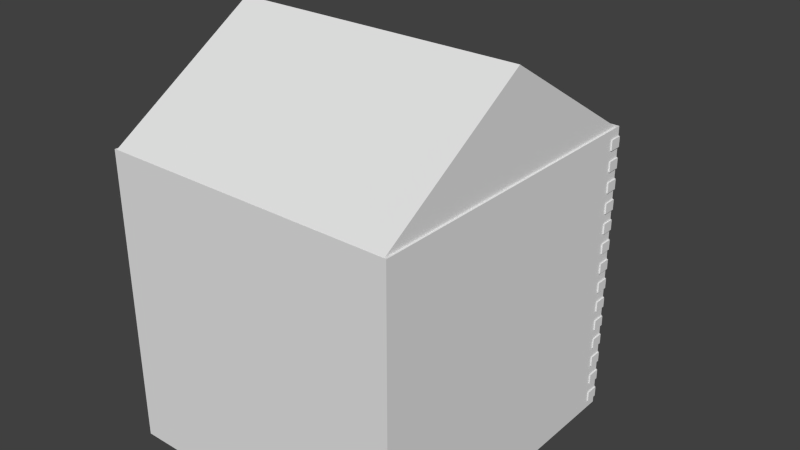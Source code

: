 # Source: Bookstore.blend  (saved by Blender 2.73.0; exported with 4.5.12 LTS)
import bpy
from mathutils import Matrix  # noqa: F401  (used for matrix-valued properties, if any)

bpy.ops.wm.read_factory_settings(use_empty=True)
scene = bpy.context.scene
scene.name = 'Scene'

# ---- collections
col_collection_1 = bpy.data.collections.new('Collection 1'); scene.collection.children.link(col_collection_1)

# ---- materials (node trees are filled in below, after node groups)
mat_material_001 = bpy.data.materials.new('Material.001')
mat_material_001.alpha_threshold = 0.0
mat_material_001.use_transparent_shadow = False
mat_material_001.roughness = 0.5
mat_material_002 = bpy.data.materials.new('Material.002')
mat_material_002.alpha_threshold = 0.0
mat_material_002.use_transparent_shadow = False
mat_material_002.roughness = 0.5
mat_material_004 = bpy.data.materials.new('Material.004')
mat_material_004.alpha_threshold = 0.0
mat_material_004.use_transparent_shadow = False
mat_material_004.roughness = 0.5
mat_material_003 = bpy.data.materials.new('Material.003')
mat_material_003.alpha_threshold = 0.0
mat_material_003.use_transparent_shadow = False
mat_material_003.roughness = 0.5
mat_material = bpy.data.materials.new('Material')
mat_material.alpha_threshold = 0.0
mat_material.use_transparent_shadow = False
mat_material.roughness = 0.5
mat_material.line_color = (0.0, 0.0, 0.0, 1.0)

# ---- material node trees

# ---- world
world_world = bpy.data.worlds.new('World'); scene.world = world_world
world_world.color = (0.05088, 0.05088, 0.05088)
world_world.use_sun_shadow = False
world_world.sun_shadow_jitter_overblur = 0.0
world_world.cycles.sampling_method = 'MANUAL'
world_world.cycles.sample_map_resolution = 256

# ---- meshes
me_cube_005 = bpy.data.meshes.new('Cube.005')
me_cube_005.from_pydata([(0.03492, 0.3252, -0.265), (-0.03492, 0.3252, -0.265), (-0.03492, -0.3252, -0.265), (0.03492, -0.3252, -0.265), (0.03492, 0.3252, 0.265), (-0.03492, 0.3252, 0.265), (-0.03492, -0.3252, 0.265), (0.03492, -0.3252, 0.265), (0.03492, 0.3252, -1.325), (-0.03492, 0.3252, -1.325), (-0.03492, -0.3252, -1.325), (0.03492, -0.3252, -1.325), (0.03492, 0.3252, -0.7949), (-0.03492, 0.3252, -0.7949), (-0.03492, -0.3252, -0.7949), (0.03492, -0.3252, -0.7949), (0.03492, 0.3252, -2.385), (-0.03492, 0.3252, -2.385), (-0.03492, -0.3252, -2.385), (0.03492, -0.3252, -2.385), (0.03492, 0.3252, -1.855), (-0.03492, 0.3252, -1.855), (-0.03492, -0.3252, -1.855), (0.03492, -0.3252, -1.855), (0.03492, 0.3252, -3.445), (-0.03492, 0.3252, -3.445), (-0.03492, -0.3252, -3.445), (0.03492, -0.3252, -3.445), (0.03492, 0.3252, -2.915), (-0.03492, 0.3252, -2.915), (-0.03492, -0.3252, -2.915), (0.03492, -0.3252, -2.915), (0.03492, 0.3252, -4.505), (-0.03492, 0.3252, -4.505), (-0.03492, -0.3252, -4.505), (0.03492, -0.3252, -4.505), (0.03492, 0.3252, -3.975), (-0.03492, 0.3252, -3.975), (-0.03492, -0.3252, -3.975), (0.03492, -0.3252, -3.975), (0.03492, 0.3252, -5.565), (-0.03492, 0.3252, -5.565), (-0.03492, -0.3252, -5.565), (0.03492, -0.3252, -5.565), (0.03492, 0.3252, -5.035), (-0.03492, 0.3252, -5.035), (-0.03492, -0.3252, -5.035), (0.03492, -0.3252, -5.035), (0.03492, 0.3252, -6.625), (-0.03492, 0.3252, -6.625), (-0.03492, -0.3252, -6.625), (0.03492, -0.3252, -6.625), (0.03492, 0.3252, -6.095), (-0.03492, 0.3252, -6.095), (-0.03492, -0.3252, -6.095), (0.03492, -0.3252, -6.095), (0.03492, 0.3252, -7.684), (-0.03492, 0.3252, -7.684), (-0.03492, -0.3252, -7.684), (0.03492, -0.3252, -7.684), (0.03492, 0.3252, -7.154), (-0.03492, 0.3252, -7.154), (-0.03492, -0.3252, -7.154), (0.03492, -0.3252, -7.154), (0.03492, 0.3252, -8.744), (-0.03492, 0.3252, -8.744), (-0.03492, -0.3252, -8.744), (0.03492, -0.3252, -8.744), (0.03492, 0.3252, -8.214), (-0.03492, 0.3252, -8.214), (-0.03492, -0.3252, -8.214), (0.03492, -0.3252, -8.214), (0.03492, 0.3252, -9.804), (-0.03492, 0.3252, -9.804), (-0.03492, -0.3252, -9.804), (0.03492, -0.3252, -9.804), (0.03492, 0.3252, -9.274), (-0.03492, 0.3252, -9.274), (-0.03492, -0.3252, -9.274), (0.03492, -0.3252, -9.274), (0.03492, 0.3252, -10.86), (-0.03492, 0.3252, -10.86), (-0.03492, -0.3252, -10.86), (0.03492, -0.3252, -10.86), (0.03492, 0.3252, -10.33), (-0.03492, 0.3252, -10.33), (-0.03492, -0.3252, -10.33), (0.03492, -0.3252, -10.33), (0.03492, 0.3252, -11.92), (-0.03492, 0.3252, -11.92), (-0.03492, -0.3252, -11.92), (0.03492, -0.3252, -11.92), (0.03492, 0.3252, -11.39), (-0.03492, 0.3252, -11.39), (-0.03492, -0.3252, -11.39), (0.03492, -0.3252, -11.39), (0.03492, 0.3252, -12.98), (-0.03492, 0.3252, -12.98), (-0.03492, -0.3252, -12.98), (0.03492, -0.3252, -12.98), (0.03492, 0.3252, -12.45), (-0.03492, 0.3252, -12.45), (-0.03492, -0.3252, -12.45), (0.03492, -0.3252, -12.45), (0.03492, 0.3252, -14.04), (-0.03492, 0.3252, -14.04), (-0.03492, -0.3252, -14.04), (0.03492, -0.3252, -14.04), (0.03492, 0.3252, -13.51), (-0.03492, 0.3252, -13.51), (-0.03492, -0.3252, -13.51), (0.03492, -0.3252, -13.51), (-15.38, 0.3252, -0.265), (-15.45, 0.3252, -0.265), (-15.45, -0.3252, -0.265), (-15.38, -0.3252, -0.265), (-15.38, 0.3252, 0.265), (-15.45, 0.3252, 0.265), (-15.45, -0.3252, 0.265), (-15.38, -0.3252, 0.265), (-15.38, 0.3252, -1.325), (-15.45, 0.3252, -1.325), (-15.45, -0.3252, -1.325), (-15.38, -0.3252, -1.325), (-15.38, 0.3252, -0.7949), (-15.45, 0.3252, -0.7949), (-15.45, -0.3252, -0.7949), (-15.38, -0.3252, -0.7949), (-15.38, 0.3252, -2.385), (-15.45, 0.3252, -2.385), (-15.45, -0.3252, -2.385), (-15.38, -0.3252, -2.385), (-15.38, 0.3252, -1.855), (-15.45, 0.3252, -1.855), (-15.45, -0.3252, -1.855), (-15.38, -0.3252, -1.855), (-15.38, 0.3252, -3.445), (-15.45, 0.3252, -3.445), (-15.45, -0.3252, -3.445), (-15.38, -0.3252, -3.445), (-15.38, 0.3252, -2.915), (-15.45, 0.3252, -2.915), (-15.45, -0.3252, -2.915), (-15.38, -0.3252, -2.915), (-15.38, 0.3252, -4.505), (-15.45, 0.3252, -4.505), (-15.45, -0.3252, -4.505), (-15.38, -0.3252, -4.505), (-15.38, 0.3252, -3.975), (-15.45, 0.3252, -3.975), (-15.45, -0.3252, -3.975), (-15.38, -0.3252, -3.975), (-15.38, 0.3252, -5.565), (-15.45, 0.3252, -5.565), (-15.45, -0.3252, -5.565), (-15.38, -0.3252, -5.565), (-15.38, 0.3252, -5.035), (-15.45, 0.3252, -5.035), (-15.45, -0.3252, -5.035), (-15.38, -0.3252, -5.035), (-15.38, 0.3252, -6.625), (-15.45, 0.3252, -6.625), (-15.45, -0.3252, -6.625), (-15.38, -0.3252, -6.625), (-15.38, 0.3252, -6.095), (-15.45, 0.3252, -6.095), (-15.45, -0.3252, -6.095), (-15.38, -0.3252, -6.095), (-15.38, 0.3252, -7.684), (-15.45, 0.3252, -7.684), (-15.45, -0.3252, -7.684), (-15.38, -0.3252, -7.684), (-15.38, 0.3252, -7.154), (-15.45, 0.3252, -7.154), (-15.45, -0.3252, -7.154), (-15.38, -0.3252, -7.154), (-15.38, 0.3252, -8.744), (-15.45, 0.3252, -8.744), (-15.45, -0.3252, -8.744), (-15.38, -0.3252, -8.744), (-15.38, 0.3252, -8.214), (-15.45, 0.3252, -8.214), (-15.45, -0.3252, -8.214), (-15.38, -0.3252, -8.214), (-15.38, 0.3252, -9.804), (-15.45, 0.3252, -9.804), (-15.45, -0.3252, -9.804), (-15.38, -0.3252, -9.804), (-15.38, 0.3252, -9.274), (-15.45, 0.3252, -9.274), (-15.45, -0.3252, -9.274), (-15.38, -0.3252, -9.274), (-15.38, 0.3252, -10.86), (-15.45, 0.3252, -10.86), (-15.45, -0.3252, -10.86), (-15.38, -0.3252, -10.86), (-15.38, 0.3252, -10.33), (-15.45, 0.3252, -10.33), (-15.45, -0.3252, -10.33), (-15.38, -0.3252, -10.33), (-15.38, 0.3252, -11.92), (-15.45, 0.3252, -11.92), (-15.45, -0.3252, -11.92), (-15.38, -0.3252, -11.92), (-15.38, 0.3252, -11.39), (-15.45, 0.3252, -11.39), (-15.45, -0.3252, -11.39), (-15.38, -0.3252, -11.39), (-15.38, 0.3252, -12.98), (-15.45, 0.3252, -12.98), (-15.45, -0.3252, -12.98), (-15.38, -0.3252, -12.98), (-15.38, 0.3252, -12.45), (-15.45, 0.3252, -12.45), (-15.45, -0.3252, -12.45), (-15.38, -0.3252, -12.45), (-15.38, 0.3252, -14.04), (-15.45, 0.3252, -14.04), (-15.45, -0.3252, -14.04), (-15.38, -0.3252, -14.04), (-15.38, 0.3252, -13.51), (-15.45, 0.3252, -13.51), (-15.45, -0.3252, -13.51), (-15.38, -0.3252, -13.51), (-15.35, 0.377, -0.265), (-15.35, 0.3072, -0.265), (-14.7, 0.3072, -0.265), (-14.7, 0.377, -0.265), (-15.35, 0.377, 0.265), (-15.35, 0.3072, 0.265), (-14.7, 0.3072, 0.265), (-14.7, 0.377, 0.265), (-15.35, 0.377, -1.325), (-15.35, 0.3072, -1.325), (-14.7, 0.3072, -1.325), (-14.7, 0.377, -1.325), (-15.35, 0.377, -0.7949), (-15.35, 0.3072, -0.7949), (-14.7, 0.3072, -0.7949), (-14.7, 0.377, -0.7949), (-15.35, 0.377, -2.385), (-15.35, 0.3072, -2.385), (-14.7, 0.3072, -2.385), (-14.7, 0.377, -2.385), (-15.35, 0.377, -1.855), (-15.35, 0.3072, -1.855), (-14.7, 0.3072, -1.855), (-14.7, 0.377, -1.855), (-15.35, 0.377, -3.445), (-15.35, 0.3072, -3.445), (-14.7, 0.3072, -3.445), (-14.7, 0.377, -3.445), (-15.35, 0.377, -2.915), (-15.35, 0.3072, -2.915), (-14.7, 0.3072, -2.915), (-14.7, 0.377, -2.915), (-15.35, 0.377, -4.505), (-15.35, 0.3072, -4.505), (-14.7, 0.3072, -4.505), (-14.7, 0.377, -4.505), (-15.35, 0.377, -3.975), (-15.35, 0.3072, -3.975), (-14.7, 0.3072, -3.975), (-14.7, 0.377, -3.975), (-15.35, 0.377, -5.565), (-15.35, 0.3072, -5.565), (-14.7, 0.3072, -5.565), (-14.7, 0.377, -5.565), (-15.35, 0.377, -5.035), (-15.35, 0.3072, -5.035), (-14.7, 0.3072, -5.035), (-14.7, 0.377, -5.035), (-15.35, 0.377, -6.625), (-15.35, 0.3072, -6.625), (-14.7, 0.3072, -6.625), (-14.7, 0.377, -6.625), (-15.35, 0.377, -6.095), (-15.35, 0.3072, -6.095), (-14.7, 0.3072, -6.095), (-14.7, 0.377, -6.095), (-15.35, 0.377, -7.684), (-15.35, 0.3072, -7.684), (-14.7, 0.3072, -7.684), (-14.7, 0.377, -7.684), (-15.35, 0.377, -7.154), (-15.35, 0.3072, -7.154), (-14.7, 0.3072, -7.154), (-14.7, 0.377, -7.154), (-15.35, 0.377, -8.744), (-15.35, 0.3072, -8.744), (-14.7, 0.3072, -8.744), (-14.7, 0.377, -8.744), (-15.35, 0.377, -8.214), (-15.35, 0.3072, -8.214), (-14.7, 0.3072, -8.214), (-14.7, 0.377, -8.214), (-15.35, 0.377, -9.804), (-15.35, 0.3072, -9.804), (-14.7, 0.3072, -9.804), (-14.7, 0.377, -9.804), (-15.35, 0.377, -9.274), (-15.35, 0.3072, -9.274), (-14.7, 0.3072, -9.274), (-14.7, 0.377, -9.274), (-15.35, 0.377, -10.86), (-15.35, 0.3072, -10.86), (-14.7, 0.3072, -10.86), (-14.7, 0.377, -10.86), (-15.35, 0.377, -10.33), (-15.35, 0.3072, -10.33), (-14.7, 0.3072, -10.33), (-14.7, 0.377, -10.33), (-15.35, 0.377, -11.92), (-15.35, 0.3072, -11.92), (-14.7, 0.3072, -11.92), (-14.7, 0.377, -11.92), (-15.35, 0.377, -11.39), (-15.35, 0.3072, -11.39), (-14.7, 0.3072, -11.39), (-14.7, 0.377, -11.39), (-15.35, 0.377, -12.98), (-15.35, 0.3072, -12.98), (-14.7, 0.3072, -12.98), (-14.7, 0.377, -12.98), (-15.35, 0.377, -12.45), (-15.35, 0.3072, -12.45), (-14.7, 0.3072, -12.45), (-14.7, 0.377, -12.45), (-15.35, 0.377, -14.04), (-15.35, 0.3072, -14.04), (-14.7, 0.3072, -14.04), (-14.7, 0.377, -14.04), (-15.35, 0.377, -13.51), (-15.35, 0.3072, -13.51), (-14.7, 0.3072, -13.51), (-14.7, 0.377, -13.51), (-8.952, 0.3604, -4.037), (-8.952, 0.3121, -4.037), (-6.228, 0.3121, -4.037), (-6.228, 0.3604, -4.037), (-8.952, 0.3604, -2.69), (-8.952, 0.3121, -2.69), (-6.228, 0.3121, -2.69), (-6.228, 0.3604, -2.69), (-15.24, -15.87, 0.2924), (-15.24, 0.1131, 0.2924), (-0.1379, 0.1131, 0.2924), (-0.1379, -15.87, 0.2924), (-15.24, -15.87, 0.7493), (-15.24, 0.1131, 0.7493), (-0.1379, 0.1131, 0.7493), (-0.1379, -15.87, 0.7493), (-15.24, -7.877, 5.774), (-15.24, -7.877, 0.2924), (-0.1379, -7.877, 5.774), (-0.1379, -7.877, 0.2924), (-0.03342, 0.312, -14.44), (-0.03342, -15.9, -14.44), (-15.36, -15.9, -14.44), (-15.36, 0.312, -14.44), (-0.03342, 0.312, 0.7472), (-0.03342, -15.9, 0.7472), (-15.36, -15.9, 0.7472), (-15.36, 0.312, 0.7472), (-0.03342, 0.312, -8.683), (-0.03342, -15.9, -8.683), (-15.36, -15.9, -8.683), (-15.36, 0.312, -8.683), (-5.954, 0.312, -14.44), (-5.954, -15.9, -14.44), (-5.954, 0.312, 0.7472), (-5.954, -15.9, 0.7472), (-5.954, 0.312, -8.683), (-5.954, -15.9, -8.683), (-9.13, 0.312, -14.44), (-9.13, -15.9, -14.44), (-9.13, 0.312, 0.7472), (-9.13, -15.9, 0.7472), (-9.13, 0.312, -8.683), (-9.13, -15.9, -8.683), (-0.03342, 0.312, -11.78), (-0.03342, -15.9, -11.78), (-15.36, -15.9, -11.78), (-15.36, 0.312, -11.78), (-5.954, -15.9, -11.78), (-5.954, 0.312, -11.78), (-9.13, -15.9, -11.78), (-9.13, 0.312, -11.78), (-12.28, 0.312, -14.44), (-12.28, -15.9, -14.44), (-12.28, 0.312, 0.7472), (-12.28, -15.9, 0.7472), (-12.28, 0.312, -8.683), (-12.28, -15.9, -8.683), (-12.28, -15.9, -11.78), (-12.28, 0.312, -11.78), (-2.994, 0.312, -14.44), (-2.994, -15.9, -14.44), (-2.994, 0.312, 0.7472), (-2.994, -15.9, 0.7472), (-2.994, 0.312, -8.683), (-2.994, -15.9, -8.683), (-2.994, 0.312, -11.78), (-2.994, -15.9, -11.78), (-5.954, -0.2641, -14.44), (-5.954, -0.2641, -8.683), (-9.13, -0.2641, -14.44), (-9.13, -0.2641, -8.683), (-5.954, -0.2641, -11.78), (-9.13, -0.2641, -11.78), (-5.954, 0.9967, -8.683), (-9.13, 0.9967, -8.683), (-5.954, 0.9967, -11.78), (-9.13, 0.9967, -11.78), (-12.28, 0.9967, -8.683), (-12.28, 0.9967, -11.78), (-2.994, 0.9967, -8.683), (-2.994, 0.9967, -11.78), (-0.03342, 0.312, -4.959), (-0.03342, 0.312, -0.3635), (-0.03342, -15.9, -4.959), (-0.03342, -15.9, -0.3635), (-15.36, -15.9, -4.959), (-15.36, -15.9, -0.3635), (-15.36, 0.312, -4.959), (-15.36, 0.312, -0.3635), (-5.954, 0.312, -4.959), (-5.954, 0.312, -0.3635), (-5.954, -15.9, -0.3635), (-5.954, -15.9, -4.959), (-9.13, 0.312, -4.959), (-9.13, 0.312, -0.3635), (-9.13, -15.9, -0.3635), (-9.13, -15.9, -4.959), (-12.28, 0.312, -4.959), (-12.28, 0.312, -0.3635), (-12.28, -15.9, -0.3635), (-12.28, -15.9, -4.959), (-2.994, -15.9, -0.3635), (-2.994, -15.9, -4.959), (-2.994, 0.312, -4.959), (-2.994, 0.312, -0.3635), (-5.954, -0.03827, -4.959), (-5.954, -0.03827, -0.3635), (-9.13, -0.03827, -4.959), (-9.13, -0.03827, -0.3635), (-12.28, -0.03826, -4.959), (-12.28, -0.03827, -0.3635), (-2.994, -0.03827, -4.959), (-2.994, -0.03827, -0.3635), (-0.6873, 0.377, -0.265), (-0.6873, 0.3072, -0.265), (-0.03703, 0.3072, -0.265), (-0.03703, 0.377, -0.265), (-0.6873, 0.377, 0.265), (-0.6873, 0.3072, 0.265), (-0.03703, 0.3072, 0.265), (-0.03703, 0.377, 0.265), (-0.6873, 0.377, -1.325), (-0.6873, 0.3072, -1.325), (-0.03703, 0.3072, -1.325), (-0.03703, 0.377, -1.325), (-0.6873, 0.377, -0.7949), (-0.6873, 0.3072, -0.7949), (-0.03703, 0.3072, -0.7949), (-0.03703, 0.377, -0.7949), (-0.6873, 0.377, -2.385), (-0.6873, 0.3072, -2.385), (-0.03703, 0.3072, -2.385), (-0.03703, 0.377, -2.385), (-0.6873, 0.377, -1.855), (-0.6873, 0.3072, -1.855), (-0.03703, 0.3072, -1.855), (-0.03703, 0.377, -1.855), (-0.6873, 0.377, -3.445), (-0.6873, 0.3072, -3.445), (-0.03703, 0.3072, -3.445), (-0.03703, 0.377, -3.445), (-0.6873, 0.377, -2.915), (-0.6873, 0.3072, -2.915), (-0.03703, 0.3072, -2.915), (-0.03703, 0.377, -2.915), (-0.6873, 0.377, -4.505), (-0.6873, 0.3072, -4.505), (-0.03703, 0.3072, -4.505), (-0.03703, 0.377, -4.505), (-0.6873, 0.377, -3.975), (-0.6873, 0.3072, -3.975), (-0.03703, 0.3072, -3.975), (-0.03703, 0.377, -3.975), (-0.6873, 0.377, -5.565), (-0.6873, 0.3072, -5.565), (-0.03703, 0.3072, -5.565), (-0.03703, 0.377, -5.565), (-0.6873, 0.377, -5.035), (-0.6873, 0.3072, -5.035), (-0.03703, 0.3072, -5.035), (-0.03703, 0.377, -5.035), (-0.6873, 0.377, -6.625), (-0.6873, 0.3072, -6.625), (-0.03703, 0.3072, -6.625), (-0.03703, 0.377, -6.625), (-0.6873, 0.377, -6.095), (-0.6873, 0.3072, -6.095), (-0.03703, 0.3072, -6.095), (-0.03703, 0.377, -6.095), (-0.6873, 0.377, -7.684), (-0.6873, 0.3072, -7.684), (-0.03703, 0.3072, -7.684), (-0.03703, 0.377, -7.684), (-0.6873, 0.377, -7.154), (-0.6873, 0.3072, -7.154), (-0.03703, 0.3072, -7.154), (-0.03703, 0.377, -7.154), (-0.6873, 0.377, -8.744), (-0.6873, 0.3072, -8.744), (-0.03703, 0.3072, -8.744), (-0.03703, 0.377, -8.744), (-0.6873, 0.377, -8.214), (-0.6873, 0.3072, -8.214), (-0.03703, 0.3072, -8.214), (-0.03703, 0.377, -8.214), (-0.6873, 0.377, -9.804), (-0.6873, 0.3072, -9.804), (-0.03703, 0.3072, -9.804), (-0.03703, 0.377, -9.804), (-0.6873, 0.377, -9.274), (-0.6873, 0.3072, -9.274), (-0.03703, 0.3072, -9.274), (-0.03703, 0.377, -9.274), (-0.6873, 0.377, -10.86), (-0.6873, 0.3072, -10.86), (-0.03703, 0.3072, -10.86), (-0.03703, 0.377, -10.86), (-0.6873, 0.377, -10.33), (-0.6873, 0.3072, -10.33), (-0.03703, 0.3072, -10.33), (-0.03703, 0.377, -10.33), (-0.6873, 0.377, -11.92), (-0.6873, 0.3072, -11.92), (-0.03703, 0.3072, -11.92), (-0.03703, 0.377, -11.92), (-0.6873, 0.377, -11.39), (-0.6873, 0.3072, -11.39), (-0.03703, 0.3072, -11.39), (-0.03703, 0.377, -11.39), (-0.6873, 0.377, -12.98), (-0.6873, 0.3072, -12.98), (-0.03703, 0.3072, -12.98), (-0.03703, 0.377, -12.98), (-0.6873, 0.377, -12.45), (-0.6873, 0.3072, -12.45), (-0.03703, 0.3072, -12.45), (-0.03703, 0.377, -12.45), (-0.6873, 0.377, -14.04), (-0.6873, 0.3072, -14.04), (-0.03703, 0.3072, -14.04), (-0.03703, 0.377, -14.04), (-0.6873, 0.377, -13.51), (-0.6873, 0.3072, -13.51), (-0.03703, 0.3072, -13.51), (-0.03703, 0.377, -13.51)], [], [(4, 5, 1, 0), (5, 6, 2, 1), (6, 7, 3, 2), (7, 4, 0, 3), (0, 1, 2, 3), (7, 6, 5, 4), (12, 13, 9, 8), (13, 14, 10, 9), (14, 15, 11, 10), (15, 12, 8, 11), (8, 9, 10, 11), (15, 14, 13, 12), (20, 21, 17, 16), (21, 22, 18, 17), (22, 23, 19, 18), (23, 20, 16, 19), (16, 17, 18, 19), (23, 22, 21, 20), (28, 29, 25, 24), (29, 30, 26, 25), (30, 31, 27, 26), (31, 28, 24, 27), (24, 25, 26, 27), (31, 30, 29, 28), (36, 37, 33, 32), (37, 38, 34, 33), (38, 39, 35, 34), (39, 36, 32, 35), (32, 33, 34, 35), (39, 38, 37, 36), (44, 45, 41, 40), (45, 46, 42, 41), (46, 47, 43, 42), (47, 44, 40, 43), (40, 41, 42, 43), (47, 46, 45, 44), (52, 53, 49, 48), (53, 54, 50, 49), (54, 55, 51, 50), (55, 52, 48, 51), (48, 49, 50, 51), (55, 54, 53, 52), (60, 61, 57, 56), (61, 62, 58, 57), (62, 63, 59, 58), (63, 60, 56, 59), (56, 57, 58, 59), (63, 62, 61, 60), (68, 69, 65, 64), (69, 70, 66, 65), (70, 71, 67, 66), (71, 68, 64, 67), (64, 65, 66, 67), (71, 70, 69, 68), (76, 77, 73, 72), (77, 78, 74, 73), (78, 79, 75, 74), (79, 76, 72, 75), (72, 73, 74, 75), (79, 78, 77, 76), (84, 85, 81, 80), (85, 86, 82, 81), (86, 87, 83, 82), (87, 84, 80, 83), (80, 81, 82, 83), (87, 86, 85, 84), (92, 93, 89, 88), (93, 94, 90, 89), (94, 95, 91, 90), (95, 92, 88, 91), (88, 89, 90, 91), (95, 94, 93, 92), (100, 101, 97, 96), (101, 102, 98, 97), (102, 103, 99, 98), (103, 100, 96, 99), (96, 97, 98, 99), (103, 102, 101, 100), (108, 109, 105, 104), (109, 110, 106, 105), (110, 111, 107, 106), (111, 108, 104, 107), (104, 105, 106, 107), (111, 110, 109, 108), (116, 117, 113, 112), (117, 118, 114, 113), (118, 119, 115, 114), (119, 116, 112, 115), (112, 113, 114, 115), (119, 118, 117, 116), (124, 125, 121, 120), (125, 126, 122, 121), (126, 127, 123, 122), (127, 124, 120, 123), (120, 121, 122, 123), (127, 126, 125, 124), (132, 133, 129, 128), (133, 134, 130, 129), (134, 135, 131, 130), (135, 132, 128, 131), (128, 129, 130, 131), (135, 134, 133, 132), (140, 141, 137, 136), (141, 142, 138, 137), (142, 143, 139, 138), (143, 140, 136, 139), (136, 137, 138, 139), (143, 142, 141, 140), (148, 149, 145, 144), (149, 150, 146, 145), (150, 151, 147, 146), (151, 148, 144, 147), (144, 145, 146, 147), (151, 150, 149, 148), (156, 157, 153, 152), (157, 158, 154, 153), (158, 159, 155, 154), (159, 156, 152, 155), (152, 153, 154, 155), (159, 158, 157, 156), (164, 165, 161, 160), (165, 166, 162, 161), (166, 167, 163, 162), (167, 164, 160, 163), (160, 161, 162, 163), (167, 166, 165, 164), (172, 173, 169, 168), (173, 174, 170, 169), (174, 175, 171, 170), (175, 172, 168, 171), (168, 169, 170, 171), (175, 174, 173, 172), (180, 181, 177, 176), (181, 182, 178, 177), (182, 183, 179, 178), (183, 180, 176, 179), (176, 177, 178, 179), (183, 182, 181, 180), (188, 189, 185, 184), (189, 190, 186, 185), (190, 191, 187, 186), (191, 188, 184, 187), (184, 185, 186, 187), (191, 190, 189, 188), (196, 197, 193, 192), (197, 198, 194, 193), (198, 199, 195, 194), (199, 196, 192, 195), (192, 193, 194, 195), (199, 198, 197, 196), (204, 205, 201, 200), (205, 206, 202, 201), (206, 207, 203, 202), (207, 204, 200, 203), (200, 201, 202, 203), (207, 206, 205, 204), (212, 213, 209, 208), (213, 214, 210, 209), (214, 215, 211, 210), (215, 212, 208, 211), (208, 209, 210, 211), (215, 214, 213, 212), (220, 221, 217, 216), (221, 222, 218, 217), (222, 223, 219, 218), (223, 220, 216, 219), (216, 217, 218, 219), (223, 222, 221, 220), (228, 229, 225, 224), (229, 230, 226, 225), (230, 231, 227, 226), (231, 228, 224, 227), (224, 225, 226, 227), (231, 230, 229, 228), (236, 237, 233, 232), (237, 238, 234, 233), (238, 239, 235, 234), (239, 236, 232, 235), (232, 233, 234, 235), (239, 238, 237, 236), (244, 245, 241, 240), (245, 246, 242, 241), (246, 247, 243, 242), (247, 244, 240, 243), (240, 241, 242, 243), (247, 246, 245, 244), (252, 253, 249, 248), (253, 254, 250, 249), (254, 255, 251, 250), (255, 252, 248, 251), (248, 249, 250, 251), (255, 254, 253, 252), (260, 261, 257, 256), (261, 262, 258, 257), (262, 263, 259, 258), (263, 260, 256, 259), (256, 257, 258, 259), (263, 262, 261, 260), (268, 269, 265, 264), (269, 270, 266, 265), (270, 271, 267, 266), (271, 268, 264, 267), (264, 265, 266, 267), (271, 270, 269, 268), (276, 277, 273, 272), (277, 278, 274, 273), (278, 279, 275, 274), (279, 276, 272, 275), (272, 273, 274, 275), (279, 278, 277, 276), (284, 285, 281, 280), (285, 286, 282, 281), (286, 287, 283, 282), (287, 284, 280, 283), (280, 281, 282, 283), (287, 286, 285, 284), (292, 293, 289, 288), (293, 294, 290, 289), (294, 295, 291, 290), (295, 292, 288, 291), (288, 289, 290, 291), (295, 294, 293, 292), (300, 301, 297, 296), (301, 302, 298, 297), (302, 303, 299, 298), (303, 300, 296, 299), (296, 297, 298, 299), (303, 302, 301, 300), (308, 309, 305, 304), (309, 310, 306, 305), (310, 311, 307, 306), (311, 308, 304, 307), (304, 305, 306, 307), (311, 310, 309, 308), (316, 317, 313, 312), (317, 318, 314, 313), (318, 319, 315, 314), (319, 316, 312, 315), (312, 313, 314, 315), (319, 318, 317, 316), (324, 325, 321, 320), (325, 326, 322, 321), (326, 327, 323, 322), (327, 324, 320, 323), (320, 321, 322, 323), (327, 326, 325, 324), (332, 333, 329, 328), (333, 334, 330, 329), (334, 335, 331, 330), (335, 332, 328, 331), (328, 329, 330, 331), (335, 334, 333, 332), (340, 341, 337, 336), (341, 342, 338, 337), (342, 343, 339, 338), (343, 340, 336, 339), (336, 337, 338, 339), (343, 342, 341, 340), (352, 349, 345, 353), (349, 350, 346, 345), (354, 351, 347, 355), (351, 348, 344, 347), (353, 345, 346, 355), (354, 350, 349, 352), (351, 354, 352, 348), (344, 353, 355, 347), (350, 354, 355, 346), (348, 352, 353, 344), (388, 389, 358, 359), (390, 363, 362, 391), (419, 360, 361, 421), (436, 391, 362, 423), (423, 362, 363, 425), (395, 388, 359, 383), (434, 392, 367, 424), (382, 366, 367, 383), (394, 393, 366, 382), (380, 364, 365, 381), (403, 401, 373, 384), (440, 400, 372, 426), (402, 396, 368, 385), (438, 399, 371, 428), (398, 370, 371, 399), (396, 397, 369, 368), (384, 373, 379, 386), (426, 372, 378, 430), (385, 368, 404, 408), (428, 371, 377, 432), (370, 376, 377, 371), (368, 369, 375, 374), (374, 387, 409, 406), (369, 384, 386, 375), (395, 392, 414, 415), (397, 403, 384, 369), (356, 380, 381, 357), (389, 394, 382, 358), (358, 382, 383, 359), (392, 395, 383, 367), (400, 402, 417, 416), (375, 386, 394, 389), (386, 379, 393, 394), (430, 378, 392, 434), (387, 374, 388, 395), (432, 377, 391, 436), (376, 390, 391, 377), (374, 375, 389, 388), (357, 381, 403, 397), (364, 380, 402, 400), (356, 357, 397, 396), (360, 398, 399, 361), (421, 361, 399, 438), (380, 356, 396, 402), (418, 364, 400, 440), (381, 365, 401, 403), (408, 404, 406, 409), (405, 408, 409, 407), (387, 378, 407, 409), (378, 372, 405, 407), (368, 374, 406, 404), (372, 385, 408, 405), (416, 417, 412, 410), (411, 413, 415, 414), (387, 395, 415, 413), (392, 378, 411, 414), (402, 385, 412, 417), (378, 387, 413, 411), (385, 372, 410, 412), (372, 400, 416, 410), (360, 419, 441, 398), (419, 418, 440, 441), (365, 420, 439, 401), (420, 421, 438, 439), (379, 433, 437, 393), (433, 432, 436, 437), (376, 431, 435, 390), (427, 441, 449, 443), (373, 429, 433, 379), (429, 428, 432, 433), (370, 427, 431, 376), (427, 426, 430, 431), (401, 439, 429, 373), (439, 438, 428, 429), (398, 441, 427, 370), (440, 426, 442, 448), (390, 435, 425, 363), (435, 434, 424, 425), (366, 422, 424, 367), (422, 423, 425, 424), (393, 437, 422, 366), (437, 436, 423, 422), (364, 418, 420, 365), (418, 419, 421, 420), (445, 444, 446, 447), (449, 448, 442, 443), (430, 434, 446, 444), (435, 431, 445, 447), (441, 440, 448, 449), (434, 435, 447, 446), (431, 430, 444, 445), (426, 427, 443, 442), (454, 455, 451, 450), (455, 456, 452, 451), (456, 457, 453, 452), (457, 454, 450, 453), (450, 451, 452, 453), (457, 456, 455, 454), (462, 463, 459, 458), (463, 464, 460, 459), (464, 465, 461, 460), (465, 462, 458, 461), (458, 459, 460, 461), (465, 464, 463, 462), (470, 471, 467, 466), (471, 472, 468, 467), (472, 473, 469, 468), (473, 470, 466, 469), (466, 467, 468, 469), (473, 472, 471, 470), (478, 479, 475, 474), (479, 480, 476, 475), (480, 481, 477, 476), (481, 478, 474, 477), (474, 475, 476, 477), (481, 480, 479, 478), (486, 487, 483, 482), (487, 488, 484, 483), (488, 489, 485, 484), (489, 486, 482, 485), (482, 483, 484, 485), (489, 488, 487, 486), (494, 495, 491, 490), (495, 496, 492, 491), (496, 497, 493, 492), (497, 494, 490, 493), (490, 491, 492, 493), (497, 496, 495, 494), (502, 503, 499, 498), (503, 504, 500, 499), (504, 505, 501, 500), (505, 502, 498, 501), (498, 499, 500, 501), (505, 504, 503, 502), (510, 511, 507, 506), (511, 512, 508, 507), (512, 513, 509, 508), (513, 510, 506, 509), (506, 507, 508, 509), (513, 512, 511, 510), (518, 519, 515, 514), (519, 520, 516, 515), (520, 521, 517, 516), (521, 518, 514, 517), (514, 515, 516, 517), (521, 520, 519, 518), (526, 527, 523, 522), (527, 528, 524, 523), (528, 529, 525, 524), (529, 526, 522, 525), (522, 523, 524, 525), (529, 528, 527, 526), (534, 535, 531, 530), (535, 536, 532, 531), (536, 537, 533, 532), (537, 534, 530, 533), (530, 531, 532, 533), (537, 536, 535, 534), (542, 543, 539, 538), (543, 544, 540, 539), (544, 545, 541, 540), (545, 542, 538, 541), (538, 539, 540, 541), (545, 544, 543, 542), (550, 551, 547, 546), (551, 552, 548, 547), (552, 553, 549, 548), (553, 550, 546, 549), (546, 547, 548, 549), (553, 552, 551, 550), (558, 559, 555, 554), (559, 560, 556, 555), (560, 561, 557, 556), (561, 558, 554, 557), (554, 555, 556, 557), (561, 560, 559, 558)])
me_cube_005.polygons.foreach_set('material_index', [0, 0, 0, 0, 0, 0, 0, 0, 0, 0, 0, 0, 0, 0, 0, 0, 0, 0, 0, 0, 0, 0, 0, 0, 0, 0, 0, 0, 0, 0, 0, 0, 0, 0, 0, 0, 0, 0, 0, 0, 0, 0, 0, 0, 0, 0, 0, 0, 0, 0, 0, 0, 0, 0, 0, 0, 0, 0, 0, 0, 0, 0, 0, 0, 0, 0, 0, 0, 0, 0, 0, 0, 0, 0, 0, 0, 0, 0, 0, 0, 0, 0, 0, 0, 0, 0, 0, 0, 0, 0, 0, 0, 0, 0, 0, 0, 0, 0, 0, 0, 0, 0, 0, 0, 0, 0, 0, 0, 0, 0, 0, 0, 0, 0, 0, 0, 0, 0, 0, 0, 0, 0, 0, 0, 0, 0, 0, 0, 0, 0, 0, 0, 0, 0, 0, 0, 0, 0, 0, 0, 0, 0, 0, 0, 0, 0, 0, 0, 0, 0, 0, 0, 0, 0, 0, 0, 0, 0, 0, 0, 0, 0, 0, 0, 0, 0, 0, 0, 0, 0, 0, 0, 0, 0, 0, 0, 0, 0, 0, 0, 0, 0, 0, 0, 0, 0, 0, 0, 0, 0, 0, 0, 0, 0, 0, 0, 0, 0, 0, 0, 0, 0, 0, 0, 0, 0, 0, 0, 0, 0, 0, 0, 0, 0, 0, 0, 0, 0, 0, 0, 0, 0, 0, 0, 0, 0, 0, 0, 0, 0, 0, 0, 0, 0, 0, 0, 0, 0, 0, 0, 0, 0, 0, 0, 0, 0, 0, 0, 0, 0, 0, 0, 2, 2, 2, 2, 2, 2, 1, 1, 1, 1, 1, 1, 1, 1, 1, 1, 4, 4, 4, 4, 4, 4, 4, 4, 4, 4, 4, 4, 4, 4, 4, 4, 4, 4, 4, 4, 4, 4, 4, 4, 4, 4, 4, 4, 4, 4, 4, 4, 4, 4, 4, 4, 4, 4, 4, 4, 4, 4, 4, 4, 4, 4, 4, 4, 4, 4, 4, 4, 4, 4, 4, 4, 4, 4, 4, 4, 4, 4, 4, 4, 4, 4, 4, 4, 4, 4, 4, 4, 4, 4, 4, 4, 4, 4, 4, 4, 4, 4, 4, 4, 4, 4, 4, 4, 4, 4, 4, 4, 0, 0, 0, 0, 0, 0, 0, 0, 0, 0, 0, 0, 0, 0, 0, 0, 0, 0, 0, 0, 0, 0, 0, 0, 0, 0, 0, 0, 0, 0, 0, 0, 0, 0, 0, 0, 0, 0, 0, 0, 0, 0, 0, 0, 0, 0, 0, 0, 0, 0, 0, 0, 0, 0, 0, 0, 0, 0, 0, 0, 0, 0, 0, 0, 0, 0, 0, 0, 0, 0, 0, 0, 0, 0, 0, 0, 0, 0, 0, 0, 0, 0, 0, 0])
_uv = me_cube_005.uv_layers.new(name='UVMap')
_uv.uv.foreach_set('vector', [0.0, 0.0, 1.0, 0.0, 1.0, 1.0, 0.0, 1.0, 0.0, 0.0, 1.0, 0.0, 1.0, 1.0, 0.0, 1.0, 0.0, 0.0, 1.0, 0.0, 1.0, 1.0, 0.0, 1.0, 0.0, 0.0, 1.0, 0.0, 1.0, 1.0, 0.0, 1.0, 0.0, 0.0, 1.0, 0.0, 1.0, 1.0, 0.0, 1.0, 0.0, 0.0, 1.0, 0.0, 1.0, 1.0, 0.0, 1.0, 0.0, 0.0, 1.0, 0.0, 1.0, 1.0, 0.0, 1.0, 0.0, 0.0, 1.0, 0.0, 1.0, 1.0, 0.0, 1.0, 0.0, 0.0, 1.0, 0.0, 1.0, 1.0, 0.0, 1.0, 0.0, 0.0, 1.0, 0.0, 1.0, 1.0, 0.0, 1.0, 0.0, 0.0, 1.0, 0.0, 1.0, 1.0, 0.0, 1.0, 0.0, 0.0, 1.0, 0.0, 1.0, 1.0, 0.0, 1.0, 0.0, 0.0, 1.0, 0.0, 1.0, 1.0, 0.0, 1.0, 0.0, 0.0, 1.0, 0.0, 1.0, 1.0, 0.0, 1.0, 0.0, 0.0, 1.0, 0.0, 1.0, 1.0, 0.0, 1.0, 0.0, 0.0, 1.0, 0.0, 1.0, 1.0, 0.0, 1.0, 0.0, 0.0, 1.0, 0.0, 1.0, 1.0, 0.0, 1.0, 0.0, 0.0, 1.0, 0.0, 1.0, 1.0, 0.0, 1.0, 0.0, 0.0, 1.0, 0.0, 1.0, 1.0, 0.0, 1.0, 0.0, 0.0, 1.0, 0.0, 1.0, 1.0, 0.0, 1.0, 0.0, 0.0, 1.0, 0.0, 1.0, 1.0, 0.0, 1.0, 0.0, 0.0, 1.0, 0.0, 1.0, 1.0, 0.0, 1.0, 0.0, 0.0, 1.0, 0.0, 1.0, 1.0, 0.0, 1.0, 0.0, 0.0, 1.0, 0.0, 1.0, 1.0, 0.0, 1.0, 0.0, 0.0, 1.0, 0.0, 1.0, 1.0, 0.0, 1.0, 0.0, 0.0, 1.0, 0.0, 1.0, 1.0, 0.0, 1.0, 0.0, 0.0, 1.0, 0.0, 1.0, 1.0, 0.0, 1.0, 0.0, 0.0, 1.0, 0.0, 1.0, 1.0, 0.0, 1.0, 0.0, 0.0, 1.0, 0.0, 1.0, 1.0, 0.0, 1.0, 0.0, 0.0, 1.0, 0.0, 1.0, 1.0, 0.0, 1.0, 0.0, 0.0, 1.0, 0.0, 1.0, 1.0, 0.0, 1.0, 0.0, 0.0, 1.0, 0.0, 1.0, 1.0, 0.0, 1.0, 0.0, 0.0, 1.0, 0.0, 1.0, 1.0, 0.0, 1.0, 0.0, 0.0, 1.0, 0.0, 1.0, 1.0, 0.0, 1.0, 0.0, 0.0, 1.0, 0.0, 1.0, 1.0, 0.0, 1.0, 0.0, 0.0, 1.0, 0.0, 1.0, 1.0, 0.0, 1.0, 0.0, 0.0, 1.0, 0.0, 1.0, 1.0, 0.0, 1.0, 0.0, 0.0, 1.0, 0.0, 1.0, 1.0, 0.0, 1.0, 0.0, 0.0, 1.0, 0.0, 1.0, 1.0, 0.0, 1.0, 0.0, 0.0, 1.0, 0.0, 1.0, 1.0, 0.0, 1.0, 0.0, 0.0, 1.0, 0.0, 1.0, 1.0, 0.0, 1.0, 0.0, 0.0, 1.0, 0.0, 1.0, 1.0, 0.0, 1.0, 0.0, 0.0, 1.0, 0.0, 1.0, 1.0, 0.0, 1.0, 0.0, 0.0, 1.0, 0.0, 1.0, 1.0, 0.0, 1.0, 0.0, 0.0, 1.0, 0.0, 1.0, 1.0, 0.0, 1.0, 0.0, 0.0, 1.0, 0.0, 1.0, 1.0, 0.0, 1.0, 0.0, 0.0, 1.0, 0.0, 1.0, 1.0, 0.0, 1.0, 0.0, 0.0, 1.0, 0.0, 1.0, 1.0, 0.0, 1.0, 0.0, 0.0, 1.0, 0.0, 1.0, 1.0, 0.0, 1.0, 0.0, 0.0, 1.0, 0.0, 1.0, 1.0, 0.0, 1.0, 0.0, 0.0, 1.0, 0.0, 1.0, 1.0, 0.0, 1.0, 0.0, 0.0, 1.0, 0.0, 1.0, 1.0, 0.0, 1.0, 0.0, 0.0, 1.0, 0.0, 1.0, 1.0, 0.0, 1.0, 0.0, 0.0, 1.0, 0.0, 1.0, 1.0, 0.0, 1.0, 0.0, 0.0, 1.0, 0.0, 1.0, 1.0, 0.0, 1.0, 0.0, 0.0, 1.0, 0.0, 1.0, 1.0, 0.0, 1.0, 0.0, 0.0, 1.0, 0.0, 1.0, 1.0, 0.0, 1.0, 0.0, 0.0, 1.0, 0.0, 1.0, 1.0, 0.0, 1.0, 0.0, 0.0, 1.0, 0.0, 1.0, 1.0, 0.0, 1.0, 0.0, 0.0, 1.0, 0.0, 1.0, 1.0, 0.0, 1.0, 0.0, 0.0, 1.0, 0.0, 1.0, 1.0, 0.0, 1.0, 0.0, 0.0, 1.0, 0.0, 1.0, 1.0, 0.0, 1.0, 0.0, 0.0, 1.0, 0.0, 1.0, 1.0, 0.0, 1.0, 0.0, 0.0, 1.0, 0.0, 1.0, 1.0, 0.0, 1.0, 0.0, 0.0, 1.0, 0.0, 1.0, 1.0, 0.0, 1.0, 0.0, 0.0, 1.0, 0.0, 1.0, 1.0, 0.0, 1.0, 0.0, 0.0, 1.0, 0.0, 1.0, 1.0, 0.0, 1.0, 0.0, 0.0, 1.0, 0.0, 1.0, 1.0, 0.0, 1.0, 0.0, 0.0, 1.0, 0.0, 1.0, 1.0, 0.0, 1.0, 0.0, 0.0, 1.0, 0.0, 1.0, 1.0, 0.0, 1.0, 0.0, 0.0, 1.0, 0.0, 1.0, 1.0, 0.0, 1.0, 0.0, 0.0, 1.0, 0.0, 1.0, 1.0, 0.0, 1.0, 0.0, 0.0, 1.0, 0.0, 1.0, 1.0, 0.0, 1.0, 0.0, 0.0, 1.0, 0.0, 1.0, 1.0, 0.0, 1.0, 0.0, 0.0, 1.0, 0.0, 1.0, 1.0, 0.0, 1.0, 0.0, 0.0, 1.0, 0.0, 1.0, 1.0, 0.0, 1.0, 0.0, 0.0, 1.0, 0.0, 1.0, 1.0, 0.0, 1.0, 0.0, 0.0, 1.0, 0.0, 1.0, 1.0, 0.0, 1.0, 0.0, 0.0, 1.0, 0.0, 1.0, 1.0, 0.0, 1.0, 0.0, 0.0, 1.0, 0.0, 1.0, 1.0, 0.0, 1.0, 0.0, 0.0, 1.0, 0.0, 1.0, 1.0, 0.0, 1.0, 0.0, 0.0, 1.0, 0.0, 1.0, 1.0, 0.0, 1.0, 0.0, 0.0, 1.0, 0.0, 1.0, 1.0, 0.0, 1.0, 0.0, 0.0, 1.0, 0.0, 1.0, 1.0, 0.0, 1.0, 0.0, 0.0, 1.0, 0.0, 1.0, 1.0, 0.0, 1.0, 0.0, 0.0, 1.0, 0.0, 1.0, 1.0, 0.0, 1.0, 0.0, 0.0, 1.0, 0.0, 1.0, 1.0, 0.0, 1.0, 0.0, 0.0, 1.0, 0.0, 1.0, 1.0, 0.0, 1.0, 0.0, 0.0, 1.0, 0.0, 1.0, 1.0, 0.0, 1.0, 0.0, 0.0, 1.0, 0.0, 1.0, 1.0, 0.0, 1.0, 0.0, 0.0, 1.0, 0.0, 1.0, 1.0, 0.0, 1.0, 0.0, 0.0, 1.0, 0.0, 1.0, 1.0, 0.0, 1.0, 0.0, 0.0, 1.0, 0.0, 1.0, 1.0, 0.0, 1.0, 0.0, 0.0, 1.0, 0.0, 1.0, 1.0, 0.0, 1.0, 0.0, 0.0, 1.0, 0.0, 1.0, 1.0, 0.0, 1.0, 0.0, 0.0, 1.0, 0.0, 1.0, 1.0, 0.0, 1.0, 0.0, 0.0, 1.0, 0.0, 1.0, 1.0, 0.0, 1.0, 0.0, 0.0, 1.0, 0.0, 1.0, 1.0, 0.0, 1.0, 0.0, 0.0, 1.0, 0.0, 1.0, 1.0, 0.0, 1.0, 0.0, 0.0, 1.0, 0.0, 1.0, 1.0, 0.0, 1.0, 0.0, 0.0, 1.0, 0.0, 1.0, 1.0, 0.0, 1.0, 0.0, 0.0, 1.0, 0.0, 1.0, 1.0, 0.0, 1.0, 0.0, 0.0, 1.0, 0.0, 1.0, 1.0, 0.0, 1.0, 0.0, 0.0, 1.0, 0.0, 1.0, 1.0, 0.0, 1.0, 0.0, 0.0, 1.0, 0.0, 1.0, 1.0, 0.0, 1.0, 0.0, 0.0, 1.0, 0.0, 1.0, 1.0, 0.0, 1.0, 0.0, 0.0, 1.0, 0.0, 1.0, 1.0, 0.0, 1.0, 0.0, 0.0, 1.0, 0.0, 1.0, 1.0, 0.0, 1.0, 0.0, 0.0, 1.0, 0.0, 1.0, 1.0, 0.0, 1.0, 0.0, 0.0, 1.0, 0.0, 1.0, 1.0, 0.0, 1.0, 0.0, 0.0, 1.0, 0.0, 1.0, 1.0, 0.0, 1.0, 0.0, 0.0, 1.0, 0.0, 1.0, 1.0, 0.0, 1.0, 0.0, 0.0, 1.0, 0.0, 1.0, 1.0, 0.0, 1.0, 0.0, 0.0, 1.0, 0.0, 1.0, 1.0, 0.0, 1.0, 0.0, 0.0, 1.0, 0.0, 1.0, 1.0, 0.0, 1.0, 0.0, 0.0, 1.0, 0.0, 1.0, 1.0, 0.0, 1.0, 0.0, 0.0, 1.0, 0.0, 1.0, 1.0, 0.0, 1.0, 0.0, 0.0, 1.0, 0.0, 1.0, 1.0, 0.0, 1.0, 0.0, 0.0, 1.0, 0.0, 1.0, 1.0, 0.0, 1.0, 0.0, 0.0, 1.0, 0.0, 1.0, 1.0, 0.0, 1.0, 0.0, 0.0, 1.0, 0.0, 1.0, 1.0, 0.0, 1.0, 0.0, 0.0, 1.0, 0.0, 1.0, 1.0, 0.0, 1.0, 0.0, 0.0, 1.0, 0.0, 1.0, 1.0, 0.0, 1.0, 0.0, 0.0, 1.0, 0.0, 1.0, 1.0, 0.0, 1.0, 0.0, 0.0, 1.0, 0.0, 1.0, 1.0, 0.0, 1.0, 0.0, 0.0, 1.0, 0.0, 1.0, 1.0, 0.0, 1.0, 0.0, 0.0, 1.0, 0.0, 1.0, 1.0, 0.0, 1.0, 0.0, 0.0, 1.0, 0.0, 1.0, 1.0, 0.0, 1.0, 0.0, 0.0, 1.0, 0.0, 1.0, 1.0, 0.0, 1.0, 0.0, 0.0, 1.0, 0.0, 1.0, 1.0, 0.0, 1.0, 0.0, 0.0, 1.0, 0.0, 1.0, 1.0, 0.0, 1.0, 0.0, 0.0, 1.0, 0.0, 1.0, 1.0, 0.0, 1.0, 0.0, 0.0, 1.0, 0.0, 1.0, 1.0, 0.0, 1.0, 0.0, 0.0, 1.0, 0.0, 1.0, 1.0, 0.0, 1.0, 0.0, 0.0, 1.0, 0.0, 1.0, 1.0, 0.0, 1.0, 0.0, 0.0, 1.0, 0.0, 1.0, 1.0, 0.0, 1.0, 0.0, 0.0, 1.0, 0.0, 1.0, 1.0, 0.0, 1.0, 0.0, 0.0, 1.0, 0.0, 1.0, 1.0, 0.0, 1.0, 0.0, 0.0, 1.0, 0.0, 1.0, 1.0, 0.0, 1.0, 0.0, 0.0, 1.0, 0.0, 1.0, 1.0, 0.0, 1.0, 0.0, 0.0, 1.0, 0.0, 1.0, 1.0, 0.0, 1.0, 0.0, 0.0, 1.0, 0.0, 1.0, 1.0, 0.0, 1.0, 0.0, 0.0, 1.0, 0.0, 1.0, 1.0, 0.0, 1.0, 0.0, 0.0, 1.0, 0.0, 1.0, 1.0, 0.0, 1.0, 0.0, 0.0, 1.0, 0.0, 1.0, 1.0, 0.0, 1.0, 0.0, 0.0, 1.0, 0.0, 1.0, 1.0, 0.0, 1.0, 0.0, 0.0, 1.0, 0.0, 1.0, 1.0, 0.0, 1.0, 0.0, 0.0, 1.0, 0.0, 1.0, 1.0, 0.0, 1.0, 0.0, 0.0, 1.0, 0.0, 1.0, 1.0, 0.0, 1.0, 0.0, 0.0, 1.0, 0.0, 1.0, 1.0, 0.0, 1.0, 0.0, 0.0, 1.0, 0.0, 1.0, 1.0, 0.0, 1.0, 0.0, 0.0, 1.0, 0.0, 1.0, 1.0, 0.0, 1.0, 0.0, 0.0, 1.0, 0.0, 1.0, 1.0, 0.0, 1.0, 0.0, 0.0, 1.0, 0.0, 1.0, 1.0, 0.0, 1.0, 0.0, 0.0, 1.0, 0.0, 1.0, 1.0, 0.0, 1.0, 0.0, 0.0, 1.0, 0.0, 1.0, 1.0, 0.0, 1.0, 0.0, 0.0, 1.0, 0.0, 1.0, 1.0, 0.0, 1.0, 0.0, 0.0, 1.0, 0.0, 1.0, 1.0, 0.0, 1.0, 0.0, 0.0, 1.0, 0.0, 1.0, 1.0, 0.0, 1.0, 0.0, 0.0, 1.0, 0.0, 1.0, 1.0, 0.0, 1.0, 0.0, 0.0, 1.0, 0.0, 1.0, 1.0, 0.0, 1.0, 0.0, 0.0, 1.0, 0.0, 1.0, 1.0, 0.0, 1.0, 0.0, 0.0, 1.0, 0.0, 1.0, 1.0, 0.0, 1.0, 0.0, 0.0, 1.0, 0.0, 1.0, 1.0, 0.0, 1.0, 0.0, 0.0, 1.0, 0.0, 1.0, 1.0, 0.0, 1.0, 0.0, 0.0, 1.0, 0.0, 1.0, 1.0, 0.0, 1.0, 0.0, 0.0, 1.0, 0.0, 1.0, 1.0, 0.0, 1.0, 0.0, 0.0, 1.0, 0.0, 1.0, 1.0, 0.0, 1.0, 0.0, 0.0, 1.0, 0.0, 1.0, 1.0, 0.0, 1.0, 0.0, 0.0, 1.0, 0.0, 1.0, 1.0, 0.0, 1.0, 0.0, 0.0, 1.0, 0.0, 1.0, 1.0, 0.0, 1.0, 0.0, 0.0, 1.0, 0.0, 1.0, 1.0, 0.0, 1.0, 0.0, 0.0, 1.0, 0.0, 1.0, 1.0, 0.0, 1.0, 0.0, 0.0, 1.0, 0.0, 1.0, 1.0, 0.0, 1.0, 0.0, 0.0, 1.0, 0.0, 1.0, 1.0, 0.0, 1.0, 0.0, 0.0, 1.0, 0.0, 1.0, 1.0, 0.0, 1.0, 0.0, 0.0, 1.0, 0.0, 1.0, 1.0, 0.0, 1.0, 0.0, 0.0, 1.0, 0.0, 1.0, 1.0, 0.0, 1.0, 0.0, 0.0, 1.0, 0.0, 1.0, 1.0, 0.0, 1.0, 0.0, 0.0, 1.0, 0.0, 1.0, 1.0, 0.0, 1.0, 0.0, 0.0, 1.0, 0.0, 1.0, 1.0, 0.0, 1.0, 0.0, 0.0, 1.0, 0.0, 1.0, 1.0, 0.0, 1.0, 0.0, 0.0, 1.0, 0.0, 1.0, 1.0, 0.0, 1.0, 0.0, 0.0, 1.0, 0.0, 1.0, 1.0, 0.0, 1.0, 0.0, 0.0, 1.0, 0.0, 1.0, 1.0, 0.0, 1.0, 0.0, 0.0, 1.0, 0.0, 1.0, 1.0, 0.0, 1.0, 0.0, 0.0, 1.0, 0.0, 1.0, 1.0, 0.0, 1.0, 0.0, 0.0, 1.0, 0.0, 1.0, 1.0, 0.0, 1.0, 0.0, 0.0, 1.0, 0.0, 1.0, 1.0, 0.0, 1.0, 0.0, 0.0, 1.0, 0.0, 1.0, 1.0, 0.0, 1.0, 0.0, 0.0, 1.0, 0.0, 1.0, 1.0, 0.0, 1.0, 0.0, 0.0, 1.0, 0.0, 1.0, 1.0, 0.0, 1.0, 0.0, 0.0, 1.0, 0.0, 1.0, 1.0, 0.0, 1.0, 0.0, 0.0, 1.0, 0.0, 1.0, 1.0, 0.0, 1.0, 0.0, 0.0, 1.0, 0.0, 1.0, 1.0, 0.0, 1.0, 0.0, 0.0, 1.0, 0.0, 1.0, 1.0, 0.0, 1.0, 0.0, 0.0, 1.0, 0.0, 1.0, 1.0, 0.0, 1.0, 0.0, 0.0, 1.0, 0.0, 1.0, 1.0, 0.0, 1.0, 0.0, 0.0, 1.0, 0.0, 1.0, 1.0, 0.0, 1.0, 0.0, 0.0, 1.0, 0.0, 1.0, 1.0, 0.0, 1.0, 0.0, 0.0, 1.0, 0.0, 1.0, 1.0, 0.0, 1.0, 0.0, 0.0, 1.0, 0.0, 1.0, 1.0, 0.0, 1.0, 0.0, 0.0, 1.0, 0.0, 1.0, 1.0, 0.0, 1.0, 0.0, 0.0, 1.0, 0.0, 1.0, 1.0, 0.0, 1.0, 0.0, 0.0, 1.0, 0.0, 1.0, 1.0, 0.0, 1.0, 0.0, 0.0, 1.0, 0.0, 1.0, 1.0, 0.0, 1.0, 0.0, 0.0, 1.0, 0.0, 1.0, 1.0, 0.0, 1.0, 0.0, 0.0, 1.0, 0.0, 1.0, 1.0, 0.0, 1.0, 0.0, 0.0, 1.0, 0.0, 1.0, 1.0, 0.0, 1.0, 0.0, 0.0, 1.0, 0.0, 1.0, 1.0, 0.0, 1.0, 0.0, 0.0, 1.0, 0.0, 1.0, 1.0, 0.0, 1.0, 0.0, 0.0, 1.0, 0.0, 1.0, 1.0, 0.0, 1.0, 0.0, 0.0, 1.0, 0.0, 1.0, 1.0, 0.0, 1.0, 0.0, 0.0, 1.0, 0.0, 1.0, 1.0, 0.0, 1.0, 0.0, 0.0, 1.0, 0.0, 1.0, 1.0, 0.0, 1.0, 0.0, 0.0, 1.0, 0.0, 1.0, 1.0, 0.0, 1.0, 0.0, 0.0, 1.0, 0.0, 1.0, 1.0, 0.0, 1.0, 0.0, 0.0, 1.0, 0.0, 1.0, 1.0, 0.0, 1.0, 0.0, 0.0, 1.0, 0.0, 1.0, 1.0, 0.0, 1.0, 0.0, 0.0, 1.0, 0.0, 1.0, 1.0, 0.0, 1.0, 0.0, 0.0, 1.0, 0.0, 1.0, 1.0, 0.0, 1.0, 0.0, 0.0, 1.0, 0.0, 1.0, 1.0, 0.0, 1.0, 0.0, 0.0, 1.0, 0.0, 1.0, 1.0, 0.0, 1.0, 0.0, 0.0, 1.0, 0.0, 1.0, 1.0, 0.0, 1.0, 0.0, 0.0, 1.0, 0.0, 1.0, 1.0, 0.0, 1.0, 0.0, 0.0, 1.0, 0.0, 1.0, 1.0, 0.0, 1.0, 0.0, 0.0, 1.0, 0.0, 1.0, 1.0, 0.0, 1.0, 0.0, 0.0, 1.0, 0.0, 1.0, 1.0, 0.0, 1.0, 0.0, 0.0, 1.0, 0.0, 1.0, 1.0, 0.0, 1.0, 0.0, 0.0, 1.0, 0.0, 1.0, 1.0, 0.0, 1.0, 0.0, 0.0, 1.0, 0.0, 1.0, 1.0, 0.0, 1.0, 0.0, 0.0, 1.0, 0.0, 1.0, 1.0, 0.0, 1.0, 0.0, 0.0, 1.0, 0.0, 1.0, 1.0, 0.0, 1.0, 0.0, 0.0, 1.0, 0.0, 1.0, 1.0, 0.0, 1.0, 0.0, 0.0, 1.0, 0.0, 1.0, 1.0, 0.0, 1.0, 0.0, 0.0, 1.0, 0.0, 1.0, 1.0, 0.0, 1.0, 0.0, 0.0, 1.0, 0.0, 1.0, 1.0, 0.0, 1.0, 0.0, 0.0, 1.0, 0.0, 1.0, 1.0, 0.0, 1.0, 0.0, 0.0, 1.0, 0.0, 1.0, 1.0, 0.0, 1.0, 0.0, 0.0, 1.0, 0.0, 1.0, 1.0, 0.0, 1.0, 0.0, 0.0, 1.0, 0.0, 1.0, 1.0, 0.0, 1.0, 0.0, 0.0, 1.0, 0.0, 1.0, 1.0, 0.0, 1.0, 0.0, 0.0, 1.0, 0.0, 1.0, 1.0, 0.0, 1.0, 0.0, 0.0, 1.0, 0.0, 1.0, 1.0, 0.0, 1.0, 0.0, 0.0, 1.0, 0.0, 1.0, 1.0, 0.0, 1.0, 0.0, 0.0, 1.0, 0.0, 1.0, 1.0, 0.0, 1.0, 0.0, 0.0, 1.0, 0.0, 1.0, 1.0, 0.0, 1.0, 0.0, 0.0, 1.0, 0.0, 1.0, 1.0, 0.0, 1.0, 0.0, 0.0, 1.0, 0.0, 1.0, 1.0, 0.0, 1.0, 0.0, 0.0, 1.0, 0.0, 1.0, 1.0, 0.0, 1.0, 0.0, 0.0, 1.0, 0.0, 1.0, 1.0, 0.0, 1.0, 0.0, 0.0, 1.0, 0.0, 1.0, 1.0, 0.0, 1.0, 0.0, 0.0, 0.0, 0.0, 0.0, 0.0, 0.0, 0.0, 0.0, 0.0, 0.0, 0.0, 0.0, 0.0, 0.0, 0.0, 0.0, 0.0, 0.0, 0.0, 0.0, 0.0, 0.0, 0.0, 0.2082, 0.3629, 0.5999, 0.3644, 0.5997, 0.3149, 0.2089, 0.3129, 0.0, 0.0, 0.0, 0.0, 0.0, 0.0, 0.0, 0.0, 0.0, 0.0, 0.0, 0.0, 0.0, 0.0, 0.0, 0.0, 0.0, 0.0, 0.0, 0.0, 0.0, 0.0, 0.0, 0.0, 0.0, 0.0, 0.0, 0.0, 0.0, 0.0, 0.0, 0.0, 0.0, 0.0, 0.0, 0.0, 0.0, 0.0, 0.0, 0.0, 0.0, 0.0, 0.0, 0.0, 0.0, 0.0, 0.0, 0.0, 0.0, 0.0, 0.0, 0.0, 0.0, 0.0, 0.0, 0.0, 0.003544, 1.003, -0.01715, 0.0, 1.007, 0.01701, 0.9923, 1.01, 0.9946, 3.023e-05, 0.9982, 0.995, 3.014e-05, 1.0, 3.07e-05, 3.014e-05, 0.0, 0.0, 0.0, 0.0, 0.0, 0.0, 0.0, 0.0, 0.0, 0.0, 0.0, 0.0, 0.0, 0.0, 0.0, 0.0, 0.0, 0.0, 0.0, 0.0, 0.0, 0.0, 0.0, 0.0, 0.0, 0.0, 0.0, 0.0, 0.0, 0.0, 0.0, 0.0, 0.0, 0.0, 0.0, 0.0, 0.0, 0.0, 0.0, 0.0, 1.0, 2.577e-05, 1.0, 0.06642, 2.577e-05, 0.06642, 2.581e-05, 2.614e-05, 0.9999, 6.133e-05, 0.9999, 0.3763, 6.133e-05, 0.3763, 6.133e-05, 6.133e-05, 2.586e-05, 0.06642, 2.577e-05, 2.577e-05, 1.0, 2.595e-05, 1.0, 0.06642, 0.5324, 0.1746, 0.5324, 0.0, 0.666, 0.0, 0.666, 0.1746, 0.5324, 0.6242, 0.5324, 0.3789, 0.666, 0.3789, 0.666, 0.6242, 4.315e-05, 0.1855, 4.306e-05, 4.315e-05, 1.0, 4.306e-05, 1.0, 0.1855, 0.9516, 9.766e-05, 0.9516, 0.9999, 9.754e-05, 0.9999, 9.779e-05, 9.754e-05, 1.0, 4.306e-05, 1.0, 0.1855, 4.306e-05, 0.1855, 4.306e-05, 4.31e-05, 0.9165, 9.572e-05, 0.9165, 0.9999, 9.572e-05, 0.9999, 9.572e-05, 9.597e-05, 0.1287, 0.6242, 0.1287, 0.3789, 0.2573, 0.3789, 0.2573, 0.6242, 0.1287, 0.1746, 0.1287, 0.0, 0.2573, 0.0, 0.2573, 0.1746, 0.9999, 6.263e-05, 0.9999, 0.3907, 6.249e-05, 0.3907, 6.27e-05, 6.249e-05, 0.0, 0.0, 0.0, 0.0, 0.0, 0.0, 0.0, 0.0, 0.0, 0.0, 0.0, 0.0, 0.0, 0.0, 0.0, 0.0, 0.9835, 9.916e-05, 0.9835, 0.9999, 9.916e-05, 0.9999, 9.916e-05, 9.928e-05, 9.05e-05, 0.9999, 9.06e-05, 9.05e-05, 0.8192, 9.055e-05, 0.8192, 0.9999, 4.734e-05, 1.0, 4.734e-05, 4.734e-05, 0.2241, 4.734e-05, 0.2241, 1.0, 0.9999, 6.033e-05, 0.9999, 0.3641, 6.033e-05, 0.3641, 6.045e-05, 6.045e-05, 0.0, 0.0, 0.0, 0.0, 0.0, 0.0, 0.0, 0.0, 0.0, 0.0, 0.0, 0.0, 0.0, 0.0, 0.0, 0.0, 0.2241, 4.734e-05, 0.2241, 1.0, 4.737e-05, 1.0, 4.734e-05, 4.734e-05, 0.9999, 9.321e-05, 0.9999, 0.8691, 9.321e-05, 0.8691, 9.343e-05, 9.321e-05, 0.2277, 4.771e-05, 0.2277, 1.0, 4.784e-05, 1.0, 4.771e-05, 4.771e-05, 0.9999, 9.656e-05, 0.9999, 0.9326, 9.656e-05, 0.9326, 9.669e-05, 9.683e-05, 1.0, 3.981e-05, 1.0, 0.1586, 3.981e-05, 0.1586, 3.99e-05, 4.018e-05, 0.9999, 9.476e-05, 0.9999, 0.8982, 9.502e-05, 0.8982, 9.476e-05, 9.528e-05, 3.981e-05, 0.1586, 3.981e-05, 3.981e-05, 1.0, 4.004e-05, 1.0, 0.1586, 0.5324, 0.3789, 0.5324, 0.1746, 0.666, 0.1746, 0.666, 0.3789, 4.771e-05, 1.0, 4.796e-05, 4.771e-05, 0.2277, 4.771e-05, 0.2277, 1.0, 0.9999, 9.357e-05, 0.9999, 0.8758, 9.357e-05, 0.8758, 9.37e-05, 9.357e-05, 0.976, 9.878e-05, 0.976, 0.9999, 9.878e-05, 0.9999, 9.878e-05, 9.878e-05, 0.3954, 0.6242, 0.3954, 0.3789, 0.5324, 0.3789, 0.5324, 0.6242, 0.3954, 0.1746, 0.3954, 0.0, 0.5324, 0.0, 0.5324, 0.1746, 0.9999, 6.056e-05, 0.9999, 0.3669, 6.056e-05, 0.3669, 6.069e-05, 6.056e-05, 0.0, 0.0, 0.0, 0.0, 0.0, 0.0, 0.0, 0.0, 0.0, 0.0, 0.0, 0.0, 0.0, 0.0, 0.0, 0.0, 0.9999, 9.656e-05, 0.9999, 0.9326, 9.669e-05, 0.9326, 9.656e-05, 9.71e-05, 6.997e-08, 0.3789, 6.997e-08, 0.1746, 0.1287, 0.1746, 0.1287, 0.3789, 0.0, 0.0, 0.0, 0.0, 0.0, 0.0, 0.0, 0.0, 0.0, 0.0, 0.0, 0.0, 0.0, 0.0, 0.0, 0.0, 0.9999, 6.263e-05, 0.9999, 0.3907, 6.249e-05, 0.3907, 6.263e-05, 6.249e-05, 6.997e-08, 0.1746, 1.05e-07, 5.092e-08, 0.1287, 0.0, 0.1287, 0.1746, 0.0, 0.6242, 6.997e-08, 0.3789, 0.1287, 0.3789, 0.1287, 0.6242, 0.9165, 9.572e-05, 0.9165, 0.9999, 9.572e-05, 0.9999, 9.572e-05, 9.597e-05, 0.2551, 0.5532, 0.2567, 0.007242, 0.7515, 0.007729, 0.7499, 0.5346, 0.2409, 0.9932, 0.2521, 0.4544, 0.7499, 0.4544, 0.7544, 1.004, 0.1919, 0.00011, 0.1916, 1.0, 4.38e-05, 0.9999, 0.0003894, 4.38e-05, 0.0, 0.0, 0.0, 0.0, 0.0, 0.0, 0.0, 0.0, 0.0, 0.0, 0.0, 0.0, 0.0, 0.0, 0.0, 0.0, 4.408e-05, 1.0, 4.377e-05, 4.377e-05, 0.1916, 4.377e-05, 0.1916, 1.0, 9.572e-05, 0.9999, 9.585e-05, 9.585e-05, 1.0, 9.572e-05, 0.9972, 0.9999, 9.903e-05, 0.9999, 9.878e-05, 9.903e-05, 0.999, -0.003076, 1.005, 0.9936, 1.0, 0.2333, 4.829e-05, 0.2333, 4.829e-05, 4.829e-05, 1.0, 4.829e-05, 4.829e-05, 4.855e-05, 1.0, 4.829e-05, 1.0, 0.2333, 4.829e-05, 0.2333, 1.0, 0.2484, 4.997e-05, 0.2484, 4.983e-05, 5.011e-05, 1.0, 4.983e-05, 4.771e-05, 1.0, 4.796e-05, 4.771e-05, 0.2277, 4.771e-05, 0.2277, 1.0, 0.2277, 4.771e-05, 0.2277, 1.0, 4.821e-05, 1.0, 4.771e-05, 4.771e-05, 4.983e-05, 4.983e-05, 1.0, 4.983e-05, 1.0, 0.2484, 4.983e-05, 0.2484, 0.0, 1.0, 3.499e-08, 0.9268, 0.1287, 0.9268, 0.1287, 1.0, 3.499e-08, 0.9268, 0.0, 0.6242, 0.1287, 0.6242, 0.1287, 0.9268, 0.7634, 8.736e-05, 0.7634, 0.9999, 8.736e-05, 0.9999, 8.736e-05, 8.778e-05, 0.6187, 7.865e-05, 0.6187, 0.9999, 7.865e-05, 0.9999, 7.882e-05, 7.869e-05, 0.8129, 9.015e-05, 0.8129, 0.9999, 9.015e-05, 0.9999, 9.036e-05, 9.046e-05, 0.6589, 8.116e-05, 0.6589, 0.9999, 8.116e-05, 0.9999, 8.116e-05, 8.128e-05, 0.3954, 1.0, 0.3954, 0.9268, 0.5324, 0.9268, 0.5324, 1.0, 0.0, 0.0, 0.0, 0.0, 0.0, 0.0, 0.0, 0.0, 0.8192, 9.05e-05, 0.8192, 0.9999, 9.05e-05, 0.9999, 9.05e-05, 9.07e-05, 0.6639, 8.147e-05, 0.6639, 0.9999, 8.147e-05, 0.9999, 8.149e-05, 8.16e-05, 0.2573, 1.0, 0.2573, 0.9268, 0.3954, 0.9268, 0.3954, 1.0, 0.2573, 0.9268, 0.2573, 0.6242, 0.3954, 0.6242, 0.3954, 0.9268, 0.7634, 8.736e-05, 0.7634, 0.9999, 8.736e-05, 0.9999, 8.741e-05, 8.767e-05, 0.6189, 0.0002921, 0.6186, 0.9999, 7.866e-05, 0.9997, 0.0004239, 7.866e-05, 0.1287, 1.0, 0.1287, 0.9268, 0.2573, 0.9268, 0.2573, 1.0, 0.0, 0.0, 0.0, 0.0, 0.0, 0.0, 0.0, 0.0, 0.5324, 1.0, 0.5324, 0.9268, 0.666, 0.9268, 0.666, 1.0, 0.5324, 0.9268, 0.5324, 0.6242, 0.666, 0.6242, 0.666, 0.9268, 4.718e-05, 0.2227, 4.727e-05, 4.718e-05, 1.0, 4.718e-05, 1.0, 0.2227, 5.241e-05, 0.2747, 5.241e-05, 5.241e-05, 0.9999, 5.266e-05, 0.9999, 0.2747, 0.7926, 8.902e-05, 0.7926, 0.9999, 8.902e-05, 0.9999, 8.902e-05, 8.902e-05, 0.6424, 8.014e-05, 0.6424, 0.9999, 8.014e-05, 0.9999, 8.048e-05, 8.018e-05, 1.0, 4.718e-05, 1.0, 0.2227, 4.718e-05, 0.2227, 4.727e-05, 4.737e-05, 0.9999, 5.241e-05, 0.9999, 0.2747, 5.241e-05, 0.2747, 5.25e-05, 5.249e-05, 0.1156, 0.9708, 0.1201, 0.03341, 0.8677, 0.02925, 0.8811, 0.9749, 0.1112, 0.9708, 0.1156, 0.03341, 0.8676, 0.02508, 0.8721, 0.9708, 0.0, 0.0, 0.0, 0.0, 0.0, 0.0, 0.0, 0.0, 0.0, 0.0, 0.0, 0.0, 0.0, 0.0, 0.0, 0.0, 0.0, 0.0, 0.0, 0.0, 0.0, 0.0, 0.0, 0.0, 0.0, 0.0, 0.0, 0.0, 0.0, 0.0, 0.0, 0.0, 0.0, 0.0, 0.0, 0.0, 0.0, 0.0, 0.0, 0.0, 0.0, 0.0, 0.0, 0.0, 0.0, 0.0, 0.0, 0.0, 0.0, 0.0, 1.0, 0.0, 1.0, 1.0, 0.0, 1.0, 0.0, 0.0, 1.0, 0.0, 1.0, 1.0, 0.0, 1.0, 0.0, 0.0, 1.0, 0.0, 1.0, 1.0, 0.0, 1.0, 0.0, 0.0, 1.0, 0.0, 1.0, 1.0, 0.0, 1.0, 0.0, 0.0, 1.0, 0.0, 1.0, 1.0, 0.0, 1.0, 0.0, 0.0, 1.0, 0.0, 1.0, 1.0, 0.0, 1.0, 0.0, 0.0, 1.0, 0.0, 1.0, 1.0, 0.0, 1.0, 0.0, 0.0, 1.0, 0.0, 1.0, 1.0, 0.0, 1.0, 0.0, 0.0, 1.0, 0.0, 1.0, 1.0, 0.0, 1.0, 0.0, 0.0, 1.0, 0.0, 1.0, 1.0, 0.0, 1.0, 0.0, 0.0, 1.0, 0.0, 1.0, 1.0, 0.0, 1.0, 0.0, 0.0, 1.0, 0.0, 1.0, 1.0, 0.0, 1.0, 0.0, 0.0, 1.0, 0.0, 1.0, 1.0, 0.0, 1.0, 0.0, 0.0, 1.0, 0.0, 1.0, 1.0, 0.0, 1.0, 0.0, 0.0, 1.0, 0.0, 1.0, 1.0, 0.0, 1.0, 0.0, 0.0, 1.0, 0.0, 1.0, 1.0, 0.0, 1.0, 0.0, 0.0, 1.0, 0.0, 1.0, 1.0, 0.0, 1.0, 0.0, 0.0, 1.0, 0.0, 1.0, 1.0, 0.0, 1.0, 0.0, 0.0, 1.0, 0.0, 1.0, 1.0, 0.0, 1.0, 0.0, 0.0, 1.0, 0.0, 1.0, 1.0, 0.0, 1.0, 0.0, 0.0, 1.0, 0.0, 1.0, 1.0, 0.0, 1.0, 0.0, 0.0, 1.0, 0.0, 1.0, 1.0, 0.0, 1.0, 0.0, 0.0, 1.0, 0.0, 1.0, 1.0, 0.0, 1.0, 0.0, 0.0, 1.0, 0.0, 1.0, 1.0, 0.0, 1.0, 0.0, 0.0, 1.0, 0.0, 1.0, 1.0, 0.0, 1.0, 0.0, 0.0, 1.0, 0.0, 1.0, 1.0, 0.0, 1.0, 0.0, 0.0, 1.0, 0.0, 1.0, 1.0, 0.0, 1.0, 0.0, 0.0, 1.0, 0.0, 1.0, 1.0, 0.0, 1.0, 0.0, 0.0, 1.0, 0.0, 1.0, 1.0, 0.0, 1.0, 0.0, 0.0, 1.0, 0.0, 1.0, 1.0, 0.0, 1.0, 0.0, 0.0, 1.0, 0.0, 1.0, 1.0, 0.0, 1.0, 0.0, 0.0, 1.0, 0.0, 1.0, 1.0, 0.0, 1.0, 0.0, 0.0, 1.0, 0.0, 1.0, 1.0, 0.0, 1.0, 0.0, 0.0, 1.0, 0.0, 1.0, 1.0, 0.0, 1.0, 0.0, 0.0, 1.0, 0.0, 1.0, 1.0, 0.0, 1.0, 0.0, 0.0, 1.0, 0.0, 1.0, 1.0, 0.0, 1.0, 0.0, 0.0, 1.0, 0.0, 1.0, 1.0, 0.0, 1.0, 0.0, 0.0, 1.0, 0.0, 1.0, 1.0, 0.0, 1.0, 0.0, 0.0, 1.0, 0.0, 1.0, 1.0, 0.0, 1.0, 0.0, 0.0, 1.0, 0.0, 1.0, 1.0, 0.0, 1.0, 0.0, 0.0, 1.0, 0.0, 1.0, 1.0, 0.0, 1.0, 0.0, 0.0, 1.0, 0.0, 1.0, 1.0, 0.0, 1.0, 0.0, 0.0, 1.0, 0.0, 1.0, 1.0, 0.0, 1.0, 0.0, 0.0, 1.0, 0.0, 1.0, 1.0, 0.0, 1.0, 0.0, 0.0, 1.0, 0.0, 1.0, 1.0, 0.0, 1.0, 0.0, 0.0, 1.0, 0.0, 1.0, 1.0, 0.0, 1.0, 0.0, 0.0, 1.0, 0.0, 1.0, 1.0, 0.0, 1.0, 0.0, 0.0, 1.0, 0.0, 1.0, 1.0, 0.0, 1.0, 0.0, 0.0, 1.0, 0.0, 1.0, 1.0, 0.0, 1.0, 0.0, 0.0, 1.0, 0.0, 1.0, 1.0, 0.0, 1.0, 0.0, 0.0, 1.0, 0.0, 1.0, 1.0, 0.0, 1.0, 0.0, 0.0, 1.0, 0.0, 1.0, 1.0, 0.0, 1.0, 0.0, 0.0, 1.0, 0.0, 1.0, 1.0, 0.0, 1.0, 0.0, 0.0, 1.0, 0.0, 1.0, 1.0, 0.0, 1.0, 0.0, 0.0, 1.0, 0.0, 1.0, 1.0, 0.0, 1.0, 0.0, 0.0, 1.0, 0.0, 1.0, 1.0, 0.0, 1.0, 0.0, 0.0, 1.0, 0.0, 1.0, 1.0, 0.0, 1.0, 0.0, 0.0, 1.0, 0.0, 1.0, 1.0, 0.0, 1.0, 0.0, 0.0, 1.0, 0.0, 1.0, 1.0, 0.0, 1.0, 0.0, 0.0, 1.0, 0.0, 1.0, 1.0, 0.0, 1.0, 0.0, 0.0, 1.0, 0.0, 1.0, 1.0, 0.0, 1.0, 0.0, 0.0, 1.0, 0.0, 1.0, 1.0, 0.0, 1.0, 0.0, 0.0, 1.0, 0.0, 1.0, 1.0, 0.0, 1.0, 0.0, 0.0, 1.0, 0.0, 1.0, 1.0, 0.0, 1.0, 0.0, 0.0, 1.0, 0.0, 1.0, 1.0, 0.0, 1.0, 0.0, 0.0, 1.0, 0.0, 1.0, 1.0, 0.0, 1.0, 0.0, 0.0, 1.0, 0.0, 1.0, 1.0, 0.0, 1.0, 0.0, 0.0, 1.0, 0.0, 1.0, 1.0, 0.0, 1.0, 0.0, 0.0, 1.0, 0.0, 1.0, 1.0, 0.0, 1.0, 0.0, 0.0, 1.0, 0.0, 1.0, 1.0, 0.0, 1.0, 0.0, 0.0, 1.0, 0.0, 1.0, 1.0, 0.0, 1.0, 0.0, 0.0, 1.0, 0.0, 1.0, 1.0, 0.0, 1.0, 0.0, 0.0, 1.0, 0.0, 1.0, 1.0, 0.0, 1.0, 0.0, 0.0, 1.0, 0.0, 1.0, 1.0, 0.0, 1.0, 0.0, 0.0, 1.0, 0.0, 1.0, 1.0, 0.0, 1.0, 0.0, 0.0, 1.0, 0.0, 1.0, 1.0, 0.0, 1.0, 0.0, 0.0, 1.0, 0.0, 1.0, 1.0, 0.0, 1.0, 0.0, 0.0, 1.0, 0.0, 1.0, 1.0, 0.0, 1.0, 0.0, 0.0, 1.0, 0.0, 1.0, 1.0, 0.0, 1.0, 0.0, 0.0, 1.0, 0.0, 1.0, 1.0, 0.0, 1.0, 0.0, 0.0, 1.0, 0.0, 1.0, 1.0, 0.0, 1.0, 0.0, 0.0, 1.0, 0.0, 1.0, 1.0, 0.0, 1.0, 0.0, 0.0, 1.0, 0.0, 1.0, 1.0, 0.0, 1.0, 0.0, 0.0, 1.0, 0.0, 1.0, 1.0, 0.0, 1.0])
me_cube_005.materials.append(mat_material_001)
me_cube_005.materials.append(mat_material_002)
me_cube_005.materials.append(mat_material_004)
me_cube_005.materials.append(mat_material_003)
me_cube_005.materials.append(mat_material)
me_cube_005.use_remesh_preserve_volume = False
me_cube_005.use_remesh_preserve_attributes = False
me_cube_005.use_mirror_vertex_groups = False
me_cube_005.update()
me_cube_001 = bpy.data.meshes.new('Cube.001')
me_cube_001.from_pydata([(-8.065, 5.406, -4.997), (-8.574, 5.406, -5.156), (-9.043, 5.406, -5.413), (-9.454, 5.406, -5.76), (-9.791, 5.406, -6.183), (-10.04, 5.406, -6.665), (-10.2, 5.406, -7.188), (-10.25, 5.406, -7.732), (-10.2, 5.406, -8.277), (-8.055, 5.564, -4.997), (-8.554, 5.716, -5.156), (-9.014, 5.856, -5.413), (-9.417, 5.978, -5.76), (-9.748, 6.079, -6.183), (-9.993, 6.154, -6.665), (-10.14, 6.2, -7.188), (-10.2, 6.216, -7.732), (-10.14, 6.2, -8.277), (-8.025, 5.716, -4.997), (-8.495, 6.014, -5.156), (-8.928, 6.288, -5.413), (-9.308, 6.529, -5.76), (-9.619, 6.727, -6.183), (-9.851, 6.874, -6.665), (-9.993, 6.964, -7.188), (-10.04, 6.995, -7.732), (-9.993, 6.964, -8.277), (-7.976, 5.856, -4.997), (-8.399, 6.288, -5.156), (-8.789, 6.687, -5.413), (-9.131, 7.037, -5.76), (-9.411, 7.324, -6.183), (-9.619, 7.537, -6.665), (-9.748, 7.668, -7.188), (-9.791, 7.712, -7.732), (-9.748, 7.668, -8.277), (-7.91, 5.978, -4.997), (-8.27, 6.529, -5.156), (-8.602, 7.037, -5.413), (-8.892, 7.482, -5.76), (-9.131, 7.847, -6.183), (-9.308, 8.118, -6.665), (-9.417, 8.285, -7.188), (-9.454, 8.342, -7.732), (-9.417, 8.285, -8.277), (-7.83, 6.079, -4.997), (-8.113, 6.727, -5.156), (-8.373, 7.324, -5.413), (-8.602, 7.847, -5.76), (-8.789, 8.276, -6.183), (-8.928, 8.595, -6.665), (-9.014, 8.792, -7.188), (-9.043, 8.858, -7.732), (-9.014, 8.792, -8.277), (-7.739, 6.154, -4.997), (-7.933, 6.874, -5.156), (-8.113, 7.537, -5.413), (-8.27, 8.118, -5.76), (-8.399, 8.595, -6.183), (-8.495, 8.95, -6.665), (-8.554, 9.168, -7.188), (-8.574, 9.242, -7.732), (-8.554, 9.168, -8.277), (-7.639, 6.2, -4.997), (-7.739, 6.964, -5.156), (-7.83, 7.668, -5.413), (-7.91, 8.285, -5.76), (-7.976, 8.792, -6.183), (-8.025, 9.168, -6.665), (-8.055, 9.4, -7.188), (-8.065, 9.478, -7.732), (-8.055, 9.4, -8.277), (-7.536, 6.216, -4.997), (-7.536, 6.995, -5.156), (-7.536, 7.712, -5.413), (-7.536, 8.342, -5.76), (-7.536, 8.858, -6.183), (-7.536, 9.242, -6.665), (-7.536, 9.478, -7.188), (-7.536, 9.558, -7.732), (-7.536, 9.478, -8.277), (-7.433, 6.2, -4.997), (-7.334, 6.964, -5.156), (-7.242, 7.668, -5.413), (-7.162, 8.285, -5.76), (-7.096, 8.792, -6.183), (-7.047, 9.168, -6.665), (-7.017, 9.4, -7.188), (-7.007, 9.478, -7.732), (-7.017, 9.4, -8.277), (-7.334, 6.154, -4.997), (-7.139, 6.874, -5.156), (-6.96, 7.537, -5.413), (-6.802, 8.118, -5.76), (-6.673, 8.595, -6.183), (-6.578, 8.95, -6.665), (-6.518, 9.168, -7.188), (-6.499, 9.242, -7.732), (-6.518, 9.168, -8.277), (-7.242, 6.079, -4.997), (-6.96, 6.727, -5.156), (-6.699, 7.324, -5.413), (-6.471, 7.847, -5.76), (-6.284, 8.276, -6.183), (-6.144, 8.595, -6.665), (-6.059, 8.792, -7.188), (-6.03, 8.858, -7.732), (-6.059, 8.792, -8.277), (-7.162, 5.978, -4.997), (-6.802, 6.529, -5.156), (-6.471, 7.037, -5.413), (-6.18, 7.482, -5.76), (-5.942, 7.847, -6.183), (-5.765, 8.118, -6.665), (-5.656, 8.285, -7.188), (-5.619, 8.342, -7.732), (-5.656, 8.285, -8.277), (-7.096, 5.856, -4.997), (-6.673, 6.288, -5.156), (-6.284, 6.687, -5.413), (-5.942, 7.037, -5.76), (-5.662, 7.324, -6.183), (-5.453, 7.537, -6.665), (-5.325, 7.668, -7.188), (-5.282, 7.712, -7.732), (-5.325, 7.668, -8.277), (-7.047, 5.716, -4.997), (-6.578, 6.014, -5.156), (-6.144, 6.288, -5.413), (-5.765, 6.529, -5.76), (-5.453, 6.727, -6.183), (-5.222, 6.874, -6.665), (-5.079, 6.964, -7.188), (-5.031, 6.995, -7.732), (-5.079, 6.964, -8.277), (-7.017, 5.564, -4.997), (-6.518, 5.716, -5.156), (-6.059, 5.856, -5.413), (-5.656, 5.978, -5.76), (-5.325, 6.079, -6.183), (-5.079, 6.154, -6.665), (-4.928, 6.2, -7.188), (-4.877, 6.216, -7.732), (-4.928, 6.2, -8.277), (-7.007, 5.406, -4.997), (-6.499, 5.406, -5.156), (-6.03, 5.406, -5.413), (-5.619, 5.406, -5.76), (-5.282, 5.406, -6.183), (-5.031, 5.406, -6.665), (-4.877, 5.406, -7.188), (-4.825, 5.406, -7.732), (-4.877, 5.406, -8.277), (-7.017, 5.248, -4.997), (-7.976, 4.955, -4.997), (-7.536, 5.406, -4.943), (-8.025, 5.096, -4.997), (-8.495, 4.797, -5.156), (-8.055, 5.248, -4.997), (-8.554, 5.096, -5.156), (-9.014, 4.955, -5.413), (-9.417, 4.833, -5.76), (-9.748, 4.732, -6.183), (-9.993, 4.657, -6.665), (-10.14, 4.611, -7.188), (-10.2, 4.595, -7.732), (-10.14, 4.611, -8.277)], [], [(3, 2, 11, 12), (1, 0, 9, 10), (8, 7, 16, 17), (6, 5, 14, 15), (4, 3, 12, 13), (2, 1, 10, 11), (7, 6, 15, 16), (5, 4, 13, 14), (16, 15, 24, 25), (14, 13, 22, 23), (12, 11, 20, 21), (10, 9, 18, 19), (17, 16, 25, 26), (15, 14, 23, 24), (13, 12, 21, 22), (11, 10, 19, 20), (25, 24, 33, 34), (23, 22, 31, 32), (21, 20, 29, 30), (19, 18, 27, 28), (26, 25, 34, 35), (24, 23, 32, 33), (22, 21, 30, 31), (20, 19, 28, 29), (34, 33, 42, 43), (32, 31, 40, 41), (30, 29, 38, 39), (28, 27, 36, 37), (35, 34, 43, 44), (33, 32, 41, 42), (31, 30, 39, 40), (29, 28, 37, 38), (43, 42, 51, 52), (41, 40, 49, 50), (39, 38, 47, 48), (37, 36, 45, 46), (44, 43, 52, 53), (42, 41, 50, 51), (40, 39, 48, 49), (38, 37, 46, 47), (52, 51, 60, 61), (50, 49, 58, 59), (48, 47, 56, 57), (46, 45, 54, 55), (53, 52, 61, 62), (51, 50, 59, 60), (49, 48, 57, 58), (47, 46, 55, 56), (61, 60, 69, 70), (59, 58, 67, 68), (57, 56, 65, 66), (55, 54, 63, 64), (62, 61, 70, 71), (60, 59, 68, 69), (58, 57, 66, 67), (56, 55, 64, 65), (70, 69, 78, 79), (68, 67, 76, 77), (66, 65, 74, 75), (64, 63, 72, 73), (71, 70, 79, 80), (69, 68, 77, 78), (67, 66, 75, 76), (65, 64, 73, 74), (79, 78, 87, 88), (77, 76, 85, 86), (75, 74, 83, 84), (73, 72, 81, 82), (80, 79, 88, 89), (78, 77, 86, 87), (76, 75, 84, 85), (74, 73, 82, 83), (88, 87, 96, 97), (86, 85, 94, 95), (84, 83, 92, 93), (82, 81, 90, 91), (89, 88, 97, 98), (87, 86, 95, 96), (85, 84, 93, 94), (83, 82, 91, 92), (97, 96, 105, 106), (95, 94, 103, 104), (93, 92, 101, 102), (91, 90, 99, 100), (98, 97, 106, 107), (96, 95, 104, 105), (94, 93, 102, 103), (92, 91, 100, 101), (106, 105, 114, 115), (104, 103, 112, 113), (102, 101, 110, 111), (100, 99, 108, 109), (107, 106, 115, 116), (105, 104, 113, 114), (103, 102, 111, 112), (101, 100, 109, 110), (115, 114, 123, 124), (113, 112, 121, 122), (111, 110, 119, 120), (109, 108, 117, 118), (116, 115, 124, 125), (114, 113, 122, 123), (112, 111, 120, 121), (110, 109, 118, 119), (124, 123, 132, 133), (122, 121, 130, 131), (120, 119, 128, 129), (118, 117, 126, 127), (125, 124, 133, 134), (123, 122, 131, 132), (121, 120, 129, 130), (119, 118, 127, 128), (133, 132, 141, 142), (131, 130, 139, 140), (129, 128, 137, 138), (127, 126, 135, 136), (134, 133, 142, 143), (132, 131, 140, 141), (130, 129, 138, 139), (128, 127, 136, 137), (142, 141, 150, 151), (140, 139, 148, 149), (138, 137, 146, 147), (136, 135, 144, 145), (143, 142, 151, 152), (141, 140, 149, 150), (139, 138, 147, 148), (137, 136, 145, 146), (157, 156, 158, 159), (0, 155, 9), (9, 155, 18), (18, 155, 27), (27, 155, 36), (36, 155, 45), (45, 155, 54), (54, 155, 63), (63, 155, 72), (72, 155, 81), (81, 155, 90), (90, 155, 99), (99, 155, 108), (108, 155, 117), (117, 155, 126), (126, 155, 135), (135, 155, 144), (144, 155, 153), (154, 155, 156), (156, 155, 158), (165, 164, 6, 7), (163, 162, 4, 5), (161, 160, 2, 3), (159, 158, 0, 1), (166, 165, 7, 8), (164, 163, 5, 6), (162, 161, 3, 4), (160, 159, 1, 2), (158, 155, 0)])
me_cube_001.polygons.foreach_set('use_smooth', [True] * 157)
me_cube_001.polygons.foreach_set('material_index', [3, 3, 3, 3, 3, 3, 3, 3, 3, 3, 3, 3, 3, 3, 3, 3, 3, 3, 3, 3, 3, 3, 3, 3, 3, 3, 3, 3, 3, 3, 3, 3, 3, 3, 3, 3, 3, 3, 3, 3, 3, 3, 3, 3, 3, 3, 3, 3, 3, 3, 3, 3, 3, 3, 3, 3, 3, 3, 3, 3, 3, 3, 3, 3, 3, 3, 3, 3, 3, 3, 3, 3, 3, 3, 3, 3, 3, 3, 3, 3, 3, 3, 3, 3, 3, 3, 3, 3, 3, 3, 3, 3, 3, 3, 3, 3, 3, 3, 3, 3, 3, 3, 3, 3, 3, 3, 3, 3, 3, 3, 3, 3, 3, 3, 3, 3, 3, 3, 3, 3, 3, 3, 3, 3, 3, 3, 3, 3, 3, 3, 3, 3, 3, 3, 3, 3, 3, 3, 3, 3, 3, 3, 3, 3, 3, 3, 3, 3, 3, 3, 3, 3, 3, 3, 3, 3, 3])
_uv = me_cube_001.uv_layers.new(name='UVMap')
_uv.uv.foreach_set('vector', [0.0, 0.0, 1.0, 0.0, 1.0, 1.0, 0.0, 1.0, 0.0, 0.0, 1.0, 0.0, 1.0, 1.0, 0.0, 1.0, 0.0, 0.0, 1.0, 0.0, 1.0, 1.0, 0.0, 1.0, 0.0, 0.0, 1.0, 0.0, 1.0, 1.0, 0.0, 1.0, 0.0, 0.0, 1.0, 0.0, 1.0, 1.0, 0.0, 1.0, 0.0, 0.0, 1.0, 0.0, 1.0, 1.0, 0.0, 1.0, 0.0, 0.0, 1.0, 0.0, 1.0, 1.0, 0.0, 1.0, 0.0, 0.0, 1.0, 0.0, 1.0, 1.0, 0.0, 1.0, 0.0, 0.0, 1.0, 0.0, 1.0, 1.0, 0.0, 1.0, 0.0, 0.0, 1.0, 0.0, 1.0, 1.0, 0.0, 1.0, 0.0, 0.0, 1.0, 0.0, 1.0, 1.0, 0.0, 1.0, 0.0, 0.0, 1.0, 0.0, 1.0, 1.0, 0.0, 1.0, 0.0, 0.0, 1.0, 0.0, 1.0, 1.0, 0.0, 1.0, 0.0, 0.0, 1.0, 0.0, 1.0, 1.0, 0.0, 1.0, 0.0, 0.0, 1.0, 0.0, 1.0, 1.0, 0.0, 1.0, 0.0, 0.0, 1.0, 0.0, 1.0, 1.0, 0.0, 1.0, 0.0, 0.0, 1.0, 0.0, 1.0, 1.0, 0.0, 1.0, 0.0, 0.0, 1.0, 0.0, 1.0, 1.0, 0.0, 1.0, 0.0, 0.0, 1.0, 0.0, 1.0, 1.0, 0.0, 1.0, 0.0, 0.0, 1.0, 0.0, 1.0, 1.0, 0.0, 1.0, 0.0, 0.0, 1.0, 0.0, 1.0, 1.0, 0.0, 1.0, 0.0, 0.0, 1.0, 0.0, 1.0, 1.0, 0.0, 1.0, 0.0, 0.0, 1.0, 0.0, 1.0, 1.0, 0.0, 1.0, 0.0, 0.0, 1.0, 0.0, 1.0, 1.0, 0.0, 1.0, 0.0, 0.0, 1.0, 0.0, 1.0, 1.0, 0.0, 1.0, 0.0, 0.0, 1.0, 0.0, 1.0, 1.0, 0.0, 1.0, 0.0, 0.0, 1.0, 0.0, 1.0, 1.0, 0.0, 1.0, 0.0, 0.0, 1.0, 0.0, 1.0, 1.0, 0.0, 1.0, 0.0, 0.0, 1.0, 0.0, 1.0, 1.0, 0.0, 1.0, 0.0, 0.0, 1.0, 0.0, 1.0, 1.0, 0.0, 1.0, 0.0, 0.0, 1.0, 0.0, 1.0, 1.0, 0.0, 1.0, 0.0, 0.0, 1.0, 0.0, 1.0, 1.0, 0.0, 1.0, 0.0, 0.0, 1.0, 0.0, 1.0, 1.0, 0.0, 1.0, 0.0, 0.0, 1.0, 0.0, 1.0, 1.0, 0.0, 1.0, 0.0, 0.0, 1.0, 0.0, 1.0, 1.0, 0.0, 1.0, 0.0, 0.0, 1.0, 0.0, 1.0, 1.0, 0.0, 1.0, 0.0, 0.0, 1.0, 0.0, 1.0, 1.0, 0.0, 1.0, 0.0, 0.0, 1.0, 0.0, 1.0, 1.0, 0.0, 1.0, 0.0, 0.0, 1.0, 0.0, 1.0, 1.0, 0.0, 1.0, 0.0, 0.0, 1.0, 0.0, 1.0, 1.0, 0.0, 1.0, 0.0, 0.0, 1.0, 0.0, 1.0, 1.0, 0.0, 1.0, 0.0, 0.0, 1.0, 0.0, 1.0, 1.0, 0.0, 1.0, 0.0, 0.0, 1.0, 0.0, 1.0, 1.0, 0.0, 1.0, 0.0, 0.0, 1.0, 0.0, 1.0, 1.0, 0.0, 1.0, 0.0, 0.0, 1.0, 0.0, 1.0, 1.0, 0.0, 1.0, 0.0, 0.0, 1.0, 0.0, 1.0, 1.0, 0.0, 1.0, 0.0, 0.0, 1.0, 0.0, 1.0, 1.0, 0.0, 1.0, 0.0, 0.0, 1.0, 0.0, 1.0, 1.0, 0.0, 1.0, 0.0, 0.0, 1.0, 0.0, 1.0, 1.0, 0.0, 1.0, 0.0, 0.0, 1.0, 0.0, 1.0, 1.0, 0.0, 1.0, 0.0, 0.0, 1.0, 0.0, 1.0, 1.0, 0.0, 1.0, 0.0, 0.0, 1.0, 0.0, 1.0, 1.0, 0.0, 1.0, 0.0, 0.0, 1.0, 0.0, 1.0, 1.0, 0.0, 1.0, 0.0, 0.0, 1.0, 0.0, 1.0, 1.0, 0.0, 1.0, 0.0, 0.0, 1.0, 0.0, 1.0, 1.0, 0.0, 1.0, 0.0, 0.0, 1.0, 0.0, 1.0, 1.0, 0.0, 1.0, 0.0, 0.0, 1.0, 0.0, 1.0, 1.0, 0.0, 1.0, 0.0, 0.0, 1.0, 0.0, 1.0, 1.0, 0.0, 1.0, 0.0, 0.0, 1.0, 0.0, 1.0, 1.0, 0.0, 1.0, 0.0, 0.0, 1.0, 0.0, 1.0, 1.0, 0.0, 1.0, 0.0, 0.0, 1.0, 0.0, 1.0, 1.0, 0.0, 1.0, 0.0, 0.0, 1.0, 0.0, 1.0, 1.0, 0.0, 1.0, 0.0, 0.0, 1.0, 0.0, 1.0, 1.0, 0.0, 1.0, 0.0, 0.0, 1.0, 0.0, 1.0, 1.0, 0.0, 1.0, 0.0, 0.0, 1.0, 0.0, 1.0, 1.0, 0.0, 1.0, 0.0, 0.0, 1.0, 0.0, 1.0, 1.0, 0.0, 1.0, 0.0, 0.0, 1.0, 0.0, 1.0, 1.0, 0.0, 1.0, 0.0, 0.0, 1.0, 0.0, 1.0, 1.0, 0.0, 1.0, 0.0, 0.0, 1.0, 0.0, 1.0, 1.0, 0.0, 1.0, 0.0, 0.0, 1.0, 0.0, 1.0, 1.0, 0.0, 1.0, 0.0, 0.0, 1.0, 0.0, 1.0, 1.0, 0.0, 1.0, 0.0, 0.0, 1.0, 0.0, 1.0, 1.0, 0.0, 1.0, 0.1172, 0.2924, 1.0, 0.0, 1.0, 1.0, 0.1905, 0.365, 0.0, 0.0, 1.0, 0.0, 1.0, 1.0, 0.0, 1.0, 0.0, 0.0, 1.0, 0.0, 1.0, 1.0, 0.0, 1.0, 0.0, 0.0, 1.0, 0.0, 1.0, 1.0, 0.0, 1.0, 0.0, 0.0, 1.0, 0.0, 1.0, 1.0, 0.0, 1.0, 0.0, 0.0, 1.0, 0.0, 1.0, 1.0, 0.0, 1.0, 0.0, 0.0, 1.0, 0.0, 1.0, 1.0, 0.0, 1.0, 0.0, 0.0, 1.0, 0.0, 1.0, 1.0, 0.0, 1.0, 0.0, 0.0, 1.0, 0.0, 1.0, 1.0, 0.0, 1.0, 0.0, 0.0, 1.0, 0.0, 1.0, 1.0, 0.0, 1.0, 0.0, 0.0, 1.0, 0.0, 1.0, 1.0, 0.0, 1.0, 0.0, 0.0, 1.0, 0.0, 1.0, 1.0, 0.0, 1.0, 0.0, 0.0, 1.0, 0.0, 1.0, 1.0, 0.0, 1.0, 0.0, 0.0, 1.0, 0.0, 1.0, 1.0, 0.0, 1.0, 0.0, 0.0, 1.0, 0.0, 1.0, 1.0, 0.0, 1.0, 0.0, 0.0, 1.0, 0.0, 1.0, 1.0, 0.0, 1.0, 0.0, 0.0, 1.0, 0.0, 1.0, 1.0, 0.0, 1.0, 0.0, 0.0, 1.0, 0.0, 1.0, 1.0, 0.0, 1.0, 0.0, 0.0, 1.0, 0.0, 1.0, 1.0, 0.0, 1.0, 0.0, 0.0, 1.0, 0.0, 1.0, 1.0, 0.0, 1.0, 0.0, 0.0, 1.0, 0.0, 1.0, 1.0, 0.0, 1.0, 0.0, 0.0, 1.0, 0.0, 1.0, 1.0, 0.0, 1.0, 0.0, 0.0, 1.0, 0.0, 1.0, 1.0, 0.0, 1.0, 0.0, 0.0, 1.0, 0.0, 1.0, 1.0, 0.0, 1.0, 0.0, 0.0, 1.0, 0.0, 1.0, 1.0, 0.0, 1.0, 0.0, 0.0, 1.0, 0.0, 1.0, 1.0, 0.0, 1.0, 0.0, 0.0, 1.0, 0.0, 1.0, 1.0, 0.0, 1.0, 0.0, 0.0, 1.0, 0.0, 1.0, 1.0, 0.0, 1.0, 0.0, 0.0, 1.0, 0.0, 1.0, 1.0, 0.0, 1.0, 0.0, 0.0, 1.0, 0.0, 1.0, 1.0, 0.0, 1.0, 0.0, 0.0, 1.0, 0.0, 1.0, 1.0, 0.0, 1.0, 0.0, 0.0, 1.0, 0.0, 1.0, 1.0, 0.0, 1.0, 0.0, 0.0, 1.0, 0.0, 1.0, 1.0, 0.0, 1.0, 0.0, 0.0, 1.0, 0.0, 1.0, 1.0, 0.0, 1.0, 0.0, 0.0, 1.0, 0.0, 1.0, 1.0, 0.0, 1.0, 0.0, 0.0, 1.0, 0.0, 1.0, 1.0, 0.0, 1.0, 0.0, 0.0, 1.0, 0.0, 1.0, 1.0, 0.0, 1.0, 0.0, 0.0, 1.0, 0.0, 1.0, 1.0, 0.0, 1.0, 0.0, 0.0, 1.0, 0.0, 1.0, 1.0, 0.0, 1.0, 0.0, 0.0, 1.0, 0.0, 1.0, 1.0, 0.0, 1.0, 0.0, 0.0, 1.0, 0.0, 1.0, 1.0, 0.0, 1.0, 0.0, 0.0, 1.0, 0.0, 1.0, 1.0, 0.0, 1.0, 0.0, 0.0, 1.0, 0.0, 1.0, 1.0, 0.0, 1.0, 0.0, 0.0, 1.0, 0.0, 1.0, 1.0, 0.0, 1.0, 0.0, 0.0, 1.0, 0.0, 1.0, 1.0, 0.0, 1.0, 0.0, 0.0, 1.0, 0.0, 1.0, 1.0, 0.0, 1.0, 0.0, 0.0, 1.0, 0.0, 1.0, 1.0, 0.0, 1.0, 0.0, 0.0, 1.0, 0.0, 1.0, 1.0, 0.0, 1.0, 0.0, 0.0, 1.0, 0.0, 1.0, 1.0, 0.0, 1.0, 0.0, 0.0, 1.0, 0.0, 1.0, 1.0, 0.0, 1.0, 0.0, 0.0, 1.0, 0.0, 1.0, 1.0, 0.0, 1.0, 0.0, 0.0, 1.0, 0.0, 1.0, 1.0, 0.0, 1.0, 0.0, 0.0, 1.0, 0.0, 1.0, 1.0, 0.0, 1.0, 0.0, 0.0, 1.0, 0.0, 1.0, 1.0, 0.0, 1.0, 0.0, 0.0, 1.0, 0.0, 1.0, 1.0, 0.0, 1.0, 0.0, 0.0, 1.0, 0.0, 1.0, 1.0, 0.0, 1.0, 0.0, 0.0, 1.0, 0.0, 1.0, 1.0, 0.0, 1.0, 0.0, 0.0, 1.0, 0.0, 1.0, 1.0, 0.0, 0.0, 1.0, 0.0, 1.0, 1.0, 0.0, 0.0, 1.0, 0.0, 1.0, 1.0, 0.0, 0.0, 1.0, 0.0, 1.0, 1.0, 0.0, 0.0, 1.0, 0.0, 1.0, 1.0, 0.0, 0.0, 1.0, 0.0, 1.0, 1.0, 0.0, 0.0, 1.0, 0.0, 1.0, 1.0, 0.0, 0.0, 1.0, 0.0, 1.0, 1.0, 0.0, 0.0, 1.0, 0.0, 1.0, 1.0, 0.0, 0.0, 1.0, 0.0, 1.0, 1.0, 0.0, 0.0, 1.0, 0.0, 1.0, 1.0, 0.0, 0.0, 1.0, 0.0, 1.0, 1.0, 0.0, 0.0, 1.0, 0.0, 1.0, 1.0, 0.0, 0.0, 1.0, 0.0, 1.0, 1.0, 0.0, 0.0, 1.0, 0.0, 1.0, 1.0, 0.0, 0.0, 1.0, 0.0, 1.0, 1.0, 0.0, 0.0, 1.0, 0.0, 1.0, 1.0, 0.0, 0.0, 1.0, 0.0, 1.0, 1.0, 0.0, 0.0, 1.0, 0.0, 1.0, 1.0, 0.0, 0.0, 1.0, 0.0, 1.0, 1.0, 0.0, 1.0, 0.0, 0.0, 1.0, 0.0, 1.0, 1.0, 0.0, 1.0, 0.0, 0.0, 1.0, 0.0, 1.0, 1.0, 0.0, 1.0, 0.0, 0.0, 1.0, 0.0, 1.0, 1.0, 0.0, 1.0, 0.0, 0.0, 1.0, 0.0, 1.0, 1.0, 0.0, 1.0, 0.0, 0.0, 1.0, 0.0, 1.0, 1.0, 0.0, 1.0, 0.0, 0.0, 1.0, 0.0, 1.0, 1.0, 0.0, 1.0, 0.0, 0.0, 1.0, 0.0, 1.0, 1.0, 0.0, 1.0, 0.0, 0.0, 1.0, 0.0, 1.0, 1.0])
me_cube_001.materials.append(mat_material_001)
me_cube_001.materials.append(mat_material_002)
me_cube_001.materials.append(mat_material_004)
me_cube_001.materials.append(mat_material_003)
me_cube_001.materials.append(mat_material)
me_cube_001.use_remesh_preserve_volume = False
me_cube_001.use_remesh_preserve_attributes = False
me_cube_001.use_mirror_vertex_groups = False
me_cube_001.update()
me_cube = bpy.data.meshes.new('Cube')
me_cube.from_pydata([(-7.35, -7.551, -7.131), (-7.35, 7.551, -7.131), (7.35, 7.551, -7.131), (7.35, -7.551, -7.131), (-7.35, -7.551, 7.131), (-7.35, 7.551, 7.131), (7.35, 7.551, 7.131), (7.35, -7.551, 7.131)], [], [(4, 5, 1, 0), (5, 6, 2, 1), (6, 7, 3, 2), (7, 4, 0, 3), (0, 1, 2, 3), (7, 6, 5, 4)])
me_cube.use_remesh_preserve_volume = False
me_cube.use_remesh_preserve_attributes = False
me_cube.use_mirror_vertex_groups = False
me_cube.update()

# ---- objects
ob_bookstore = bpy.data.objects.new('Bookstore', me_cube_005)
ob_bookstorehood = bpy.data.objects.new('BookstoreHood', me_cube_001)
ob_bookstoreinside = bpy.data.objects.new('BookstoreInside', me_cube)

# ---- transforms, parenting, visibility, modifiers, constraints
ob_bookstore.location = (3.489, 3.372, 14.47)
ob_bookstore.lineart.crease_threshold = 0.0
ob_bookstorehood.parent = ob_bookstore
ob_bookstorehood.matrix_parent_inverse = Matrix(((1.0, 0.0, 0.0, -3.489), (0.0, 1.0, 0.0, -3.372), (0.0, 0.0, 1.0, -14.47), (0.0, 0.0, 0.0, 1.0)))
ob_bookstorehood.location = (3.489, -2.143, 14.47)
ob_bookstorehood.lineart.crease_threshold = 0.0
ob_bookstoreinside.parent = ob_bookstore
ob_bookstoreinside.matrix_parent_inverse = Matrix(((1.0, 0.0, 0.0, -3.489), (0.0, 1.0, 0.0, -3.372), (0.0, 0.0, 1.0, -14.47), (0.0, 0.0, 0.0, 1.0)))
ob_bookstoreinside.location = (-4.189, -4.451, 7.48)
ob_bookstoreinside.lineart.crease_threshold = 0.0

# ---- collection membership
col_collection_1.objects.link(ob_bookstore)
col_collection_1.objects.link(ob_bookstorehood)
col_collection_1.objects.link(ob_bookstoreinside)

# ---- scene / render settings (as saved in the file)
scene.frame_start = 1; scene.frame_end = 250; scene.frame_set(1)
scene.render.engine = 'BLENDER_EEVEE_NEXT'
scene.render.resolution_percentage = 50
scene.render.dither_intensity = 0.0
scene.cycles.use_denoising = False
scene.cycles.samples = 10
scene.cycles.sampling_pattern = 'TABULATED_SOBOL'
scene.cycles.light_sampling_threshold = 0.0
scene.cycles.use_adaptive_sampling = False
scene.cycles.use_light_tree = False
scene.cycles.blur_glossy = 0.0
scene.cycles.pixel_filter_type = 'GAUSSIAN'
scene.cycles.sample_clamp_indirect = 0.0
scene.view_settings.view_transform = 'Standard'
bpy.context.view_layer.update()

# ---- added for rendering (the .blend has no active camera and no usable light): camera, sun
cam_auto = bpy.data.cameras.new('AutoCamera')
cam_auto.lens = 50.0
cam_auto.sensor_width = 36.0
cam_auto.clip_end = 1000.0
ob_auto_camera = bpy.data.objects.new('AutoCamera', cam_auto)
scene.collection.objects.link(ob_auto_camera)
ob_auto_camera.location = (25.7071, -38.4696, 34.0778)
ob_auto_camera.rotation_euler = (1.09748, -7.21219e-08, 0.694738)
scene.camera = ob_auto_camera
light_auto_sun = bpy.data.lights.new('AutoSun', 'SUN')
light_auto_sun.energy = 3.0
light_auto_sun.angle = 0.0523599
ob_auto_sun = bpy.data.objects.new('AutoSun', light_auto_sun)
scene.collection.objects.link(ob_auto_sun)
ob_auto_sun.rotation_euler = (0.872665, 0.174533, 0.523599)
bpy.context.view_layer.update()
